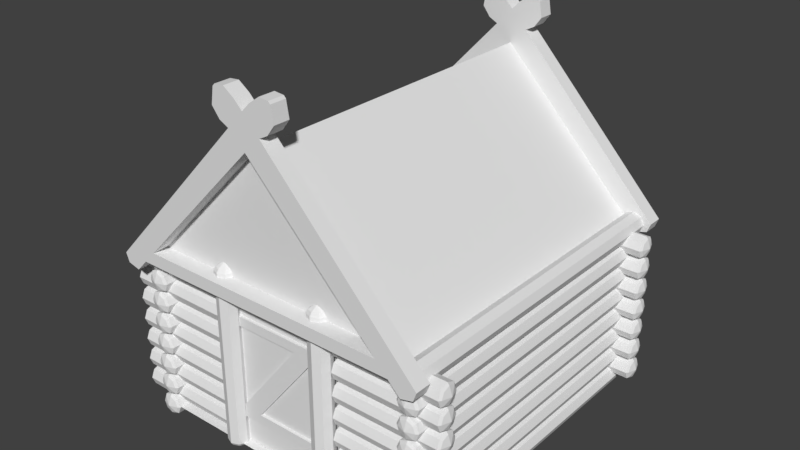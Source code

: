 # Source: casa_de_madeira.blend  (saved by Blender 2.79.0; exported with 4.5.12 LTS)
import bpy
from mathutils import Matrix  # noqa: F401  (used for matrix-valued properties, if any)

bpy.ops.wm.read_factory_settings(use_empty=True)
scene = bpy.context.scene
scene.name = 'Scene'

# ---- collections
col_collection_1 = bpy.data.collections.new('Collection 1'); scene.collection.children.link(col_collection_1)

# ---- materials (node trees are filled in below, after node groups)
mat_material_001 = bpy.data.materials.new('Material.001')
mat_material_001.alpha_threshold = 0.0
mat_material_001.use_transparent_shadow = False
mat_material_001.roughness = 0.5
mat_material = bpy.data.materials.new('Material')
mat_material.alpha_threshold = 0.0
mat_material.use_transparent_shadow = False
mat_material.roughness = 0.5

# ---- material node trees

# ---- world
world_world = bpy.data.worlds.new('World'); scene.world = world_world
world_world.color = (0.05088, 0.05088, 0.05088)
world_world.use_sun_shadow = False
world_world.sun_shadow_jitter_overblur = 0.0
world_world.cycles.sampling_method = 'MANUAL'

# ---- meshes
me_plane_002 = bpy.data.meshes.new('Plane.002')
me_plane_002.from_pydata([(-1.0, -1.0, 0.0), (1.0, -1.0, 0.0), (-1.0, 1.052, 0.0), (1.0, 1.052, 0.0)], [], [(0, 1, 3, 2)])
me_plane_002.use_remesh_preserve_volume = False
me_plane_002.use_remesh_preserve_attributes = False
me_plane_002.use_mirror_vertex_groups = False
me_plane_002.update()
me_cylinder_006 = bpy.data.meshes.new('Cylinder.006')
me_cylinder_006.from_pydata([(-0.8778, 7.621, 12.96), (-0.1707, 7.328, 12.96), (0.1222, 6.621, 12.96), (-0.1707, 5.914, 12.96), (-0.8778, 5.621, 12.96), (-1.585, 5.914, 12.96), (-1.878, 6.621, 12.96), (-1.585, 7.328, 12.96), (-0.3112, 7.187, 13.14), (-0.8778, 7.422, 13.14), (-0.07648, 6.621, 13.14), (-0.3112, 6.054, 13.14), (-0.8778, 5.82, 13.14), (-1.444, 6.054, 13.14), (-1.679, 6.621, 13.14), (-1.444, 7.187, 13.14), (-0.8778, 6.621, 13.43), (-0.8778, 7.621, -3.819), (-0.8778, 7.621, -20.01), (-0.1707, 7.328, -3.819), (-0.1707, 7.328, -20.01), (0.1222, 6.621, -3.819), (0.1222, 6.621, -20.01), (-0.1707, 5.914, -3.819), (-0.1707, 5.914, -20.01), (-0.8778, 5.621, -3.819), (-0.8778, 5.621, -20.01), (-1.585, 5.914, -3.819), (-1.585, 5.914, -20.01), (-1.878, 6.621, -3.819), (-1.878, 6.621, -20.01), (-1.585, 7.328, -3.819), (-1.585, 7.328, -20.01), (-0.3112, 7.187, -20.2), (-0.8778, 7.422, -20.2), (-0.07648, 6.621, -20.2), (-0.3112, 6.054, -20.2), (-0.8778, 5.82, -20.2), (-1.444, 6.054, -20.2), (-1.679, 6.621, -20.2), (-1.444, 7.187, -20.2), (-0.8778, 6.621, -20.49), (-0.8778, 33.47, 12.96), (-0.1707, 33.18, 12.96), (0.1222, 32.47, 12.96), (-0.1707, 31.77, 12.96), (-0.8778, 31.47, 12.96), (-1.585, 31.77, 12.96), (-1.878, 32.47, 12.96), (-1.585, 33.18, 12.96), (-0.3112, 33.04, 13.14), (-0.8778, 33.27, 13.14), (-0.07648, 32.47, 13.14), (-0.3112, 31.91, 13.14), (-0.8778, 31.67, 13.14), (-1.444, 31.91, 13.14), (-1.679, 32.47, 13.14), (-1.444, 33.04, 13.14), (-0.8778, 32.47, 13.43), (-0.8778, 33.47, -3.819), (-0.8778, 33.47, -20.01), (-0.1707, 33.18, -3.819), (-0.1707, 33.18, -20.01), (0.1222, 32.47, -3.819), (0.1222, 32.47, -20.01), (-0.1707, 31.77, -3.819), (-0.1707, 31.77, -20.01), (-0.8778, 31.47, -3.819), (-0.8778, 31.47, -20.01), (-1.585, 31.77, -3.819), (-1.585, 31.77, -20.01), (-1.878, 32.47, -3.819), (-1.878, 32.47, -20.01), (-1.585, 33.18, -3.819), (-1.585, 33.18, -20.01), (-0.3112, 33.04, -20.2), (-0.8778, 33.27, -20.2), (-0.07648, 32.47, -20.2), (-0.3112, 31.91, -20.2), (-0.8778, 31.67, -20.2), (-1.444, 31.91, -20.2), (-1.679, 32.47, -20.2), (-1.444, 33.04, -20.2), (-0.8778, 32.47, -20.49)], [], [(17, 0, 1, 19), (19, 1, 2, 21), (21, 2, 3, 23), (23, 3, 4, 25), (25, 4, 5, 27), (27, 5, 6, 29), (2, 1, 8, 10), (29, 6, 7, 31), (31, 7, 0, 17), (14, 13, 16), (5, 4, 12, 13), (0, 7, 15, 9), (1, 0, 9, 8), (3, 2, 10, 11), (6, 5, 13, 14), (4, 3, 11, 12), (7, 6, 14, 15), (12, 11, 16), (10, 8, 16), (15, 14, 16), (13, 12, 16), (11, 10, 16), (8, 9, 16), (9, 15, 16), (17, 19, 20, 18), (19, 21, 22, 20), (21, 23, 24, 22), (23, 25, 26, 24), (25, 27, 28, 26), (27, 29, 30, 28), (22, 35, 33, 20), (29, 31, 32, 30), (31, 17, 18, 32), (39, 41, 38), (28, 38, 37, 26), (18, 34, 40, 32), (20, 33, 34, 18), (24, 36, 35, 22), (30, 39, 38, 28), (26, 37, 36, 24), (32, 40, 39, 30), (37, 41, 36), (35, 41, 33), (40, 41, 39), (38, 41, 37), (36, 41, 35), (33, 41, 34), (34, 41, 40), (59, 42, 43, 61), (61, 43, 44, 63), (63, 44, 45, 65), (65, 45, 46, 67), (67, 46, 47, 69), (69, 47, 48, 71), (44, 43, 50, 52), (71, 48, 49, 73), (73, 49, 42, 59), (56, 55, 58), (47, 46, 54, 55), (42, 49, 57, 51), (43, 42, 51, 50), (45, 44, 52, 53), (48, 47, 55, 56), (46, 45, 53, 54), (49, 48, 56, 57), (54, 53, 58), (52, 50, 58), (57, 56, 58), (55, 54, 58), (53, 52, 58), (50, 51, 58), (51, 57, 58), (59, 61, 62, 60), (61, 63, 64, 62), (63, 65, 66, 64), (65, 67, 68, 66), (67, 69, 70, 68), (69, 71, 72, 70), (64, 77, 75, 62), (71, 73, 74, 72), (73, 59, 60, 74), (81, 83, 80), (70, 80, 79, 68), (60, 76, 82, 74), (62, 75, 76, 60), (66, 78, 77, 64), (72, 81, 80, 70), (68, 79, 78, 66), (74, 82, 81, 72), (79, 83, 78), (77, 83, 75), (82, 83, 81), (80, 83, 79), (78, 83, 77), (75, 83, 76), (76, 83, 82)])
_uv = me_cylinder_006.uv_layers.new(name='UVMap')
_uv.uv.foreach_set('vector', [0.5011, 0.4041, 0.01644, 0.4041, 0.01644, 0.382, 0.5011, 0.382, 0.5011, 0.382, 0.01644, 0.382, 0.01644, 0.3599, 0.5011, 0.3599, 0.5011, 0.3599, 0.01644, 0.3599, 0.01644, 0.3378, 0.5011, 0.3378, 0.5011, 0.3378, 0.01644, 0.3378, 0.01644, 0.3157, 0.5011, 0.3157, 0.5011, 0.3157, 0.01644, 0.3157, 0.01644, 0.2936, 0.5011, 0.2936, 0.5011, 0.4705, 0.01644, 0.4705, 0.01644, 0.4484, 0.5011, 0.4484, 0.5874, 0.9587, 0.5563, 0.9898, 0.5501, 0.9757, 0.5731, 0.9531, 0.5011, 0.4484, 0.01644, 0.4484, 0.01644, 0.4263, 0.5011, 0.4263, 0.5011, 0.4263, 0.01644, 0.4263, 0.01644, 0.4041, 0.5011, 0.4041, 0.4956, 0.9203, 0.5185, 0.8977, 0.5343, 0.9367, 0.5123, 0.8836, 0.5563, 0.8836, 0.5508, 0.8979, 0.5185, 0.8977, 0.5123, 0.9898, 0.4812, 0.9587, 0.4953, 0.9525, 0.5179, 0.9754, 0.5563, 0.9898, 0.5123, 0.9898, 0.5179, 0.9754, 0.5501, 0.9757, 0.5874, 0.9147, 0.5874, 0.9587, 0.5731, 0.9531, 0.5733, 0.9209, 0.4812, 0.9147, 0.5123, 0.8836, 0.5185, 0.8977, 0.4956, 0.9203, 0.5563, 0.8836, 0.5874, 0.9147, 0.5733, 0.9209, 0.5508, 0.8979, 0.4812, 0.9587, 0.4812, 0.9147, 0.4956, 0.9203, 0.4953, 0.9525, 0.5508, 0.8979, 0.5733, 0.9209, 0.5343, 0.9367, 0.5731, 0.9531, 0.5501, 0.9757, 0.5343, 0.9367, 0.4953, 0.9525, 0.4956, 0.9203, 0.5343, 0.9367, 0.5185, 0.8977, 0.5508, 0.8979, 0.5343, 0.9367, 0.5733, 0.9209, 0.5731, 0.9531, 0.5343, 0.9367, 0.5501, 0.9757, 0.5179, 0.9754, 0.5343, 0.9367, 0.5179, 0.9754, 0.4953, 0.9525, 0.5343, 0.9367, 0.5011, 0.4041, 0.5011, 0.382, 0.969, 0.382, 0.969, 0.4041, 0.5011, 0.382, 0.5011, 0.3599, 0.969, 0.3599, 0.969, 0.382, 0.5011, 0.3599, 0.5011, 0.3378, 0.969, 0.3378, 0.969, 0.3599, 0.5011, 0.3378, 0.5011, 0.3157, 0.969, 0.3157, 0.969, 0.3378, 0.5011, 0.3157, 0.5011, 0.2936, 0.969, 0.2936, 0.969, 0.3157, 0.5011, 0.4705, 0.5011, 0.4484, 0.969, 0.4484, 0.969, 0.4705, 0.3746, 0.9587, 0.389, 0.9531, 0.412, 0.9757, 0.4057, 0.9898, 0.5011, 0.4484, 0.5011, 0.4263, 0.969, 0.4263, 0.969, 0.4484, 0.5011, 0.4263, 0.5011, 0.4041, 0.969, 0.4041, 0.969, 0.4263, 0.4665, 0.9203, 0.4277, 0.9367, 0.4435, 0.8977, 0.4497, 0.8836, 0.4435, 0.8977, 0.4113, 0.8979, 0.4057, 0.8836, 0.4497, 0.9898, 0.4442, 0.9754, 0.4668, 0.9525, 0.4808, 0.9587, 0.4057, 0.9898, 0.412, 0.9757, 0.4442, 0.9754, 0.4497, 0.9898, 0.3746, 0.9147, 0.3887, 0.9209, 0.389, 0.9531, 0.3746, 0.9587, 0.4808, 0.9147, 0.4665, 0.9203, 0.4435, 0.8977, 0.4497, 0.8836, 0.4057, 0.8836, 0.4113, 0.8979, 0.3887, 0.9209, 0.3746, 0.9147, 0.4808, 0.9587, 0.4668, 0.9525, 0.4665, 0.9203, 0.4808, 0.9147, 0.4113, 0.8979, 0.4277, 0.9367, 0.3887, 0.9209, 0.389, 0.9531, 0.4277, 0.9367, 0.412, 0.9757, 0.4668, 0.9525, 0.4277, 0.9367, 0.4665, 0.9203, 0.4435, 0.8977, 0.4277, 0.9367, 0.4113, 0.8979, 0.3887, 0.9209, 0.4277, 0.9367, 0.389, 0.9531, 0.412, 0.9757, 0.4277, 0.9367, 0.4442, 0.9754, 0.4442, 0.9754, 0.4277, 0.9367, 0.4668, 0.9525, 0.5011, 0.5813, 0.01644, 0.5813, 0.01644, 0.5591, 0.5011, 0.5591, 0.5011, 0.5591, 0.01644, 0.5591, 0.01644, 0.537, 0.5011, 0.537, 0.5011, 0.537, 0.01644, 0.537, 0.01644, 0.5149, 0.5011, 0.5149, 0.5011, 0.5149, 0.01644, 0.5149, 0.01644, 0.4928, 0.5011, 0.4928, 0.5011, 0.4928, 0.01644, 0.4928, 0.01644, 0.4707, 0.5011, 0.4707, 0.5011, 0.6476, 0.01644, 0.6476, 0.01644, 0.6255, 0.5011, 0.6255, 0.6186, 0.9895, 0.5878, 0.9575, 0.6022, 0.9521, 0.6249, 0.9749, 0.5011, 0.6255, 0.01644, 0.6255, 0.01644, 0.6034, 0.5011, 0.6034, 0.5011, 0.6034, 0.01644, 0.6034, 0.01644, 0.5813, 0.5011, 0.5813, 0.6578, 0.8979, 0.6804, 0.9208, 0.6413, 0.9365, 0.6944, 0.9146, 0.6945, 0.9586, 0.6801, 0.953, 0.6804, 0.9208, 0.5887, 0.914, 0.6196, 0.8836, 0.6256, 0.8976, 0.6024, 0.9199, 0.5878, 0.9575, 0.5887, 0.914, 0.6024, 0.9199, 0.6022, 0.9521, 0.6632, 0.9899, 0.6186, 0.9895, 0.6249, 0.9749, 0.6571, 0.9757, 0.6633, 0.8836, 0.6944, 0.9146, 0.6804, 0.9208, 0.6578, 0.8979, 0.6945, 0.9586, 0.6632, 0.9899, 0.6571, 0.9757, 0.6801, 0.953, 0.6196, 0.8836, 0.6633, 0.8836, 0.6578, 0.8979, 0.6256, 0.8976, 0.6801, 0.953, 0.6571, 0.9757, 0.6413, 0.9365, 0.6249, 0.9749, 0.6022, 0.9521, 0.6413, 0.9365, 0.6256, 0.8976, 0.6578, 0.8979, 0.6413, 0.9365, 0.6804, 0.9208, 0.6801, 0.953, 0.6413, 0.9365, 0.6571, 0.9757, 0.6249, 0.9749, 0.6413, 0.9365, 0.6022, 0.9521, 0.6024, 0.9199, 0.6413, 0.9365, 0.6024, 0.9199, 0.6256, 0.8976, 0.6413, 0.9365, 0.5011, 0.5813, 0.5011, 0.5591, 0.969, 0.5591, 0.969, 0.5813, 0.5011, 0.5591, 0.5011, 0.537, 0.969, 0.537, 0.969, 0.5591, 0.5011, 0.537, 0.5011, 0.5149, 0.969, 0.5149, 0.969, 0.537, 0.5011, 0.5149, 0.5011, 0.4928, 0.969, 0.4928, 0.969, 0.5149, 0.5011, 0.4928, 0.5011, 0.4707, 0.969, 0.4707, 0.969, 0.4928, 0.5011, 0.6476, 0.5011, 0.6255, 0.969, 0.6255, 0.969, 0.6476, 0.7265, 0.9902, 0.7325, 0.9755, 0.7646, 0.9757, 0.7709, 0.9897, 0.5011, 0.6255, 0.5011, 0.6034, 0.969, 0.6034, 0.969, 0.6255, 0.5011, 0.6034, 0.5011, 0.5813, 0.969, 0.5813, 0.969, 0.6034, 0.7644, 0.8981, 0.7484, 0.9368, 0.7323, 0.898, 0.7268, 0.8836, 0.7323, 0.898, 0.7094, 0.9207, 0.6953, 0.9144, 0.8014, 0.9586, 0.7875, 0.953, 0.7872, 0.9208, 0.8014, 0.9153, 0.7709, 0.9897, 0.7646, 0.9757, 0.7875, 0.953, 0.8014, 0.9586, 0.6949, 0.9586, 0.7094, 0.953, 0.7325, 0.9755, 0.7265, 0.9902, 0.7707, 0.8841, 0.7644, 0.8981, 0.7323, 0.898, 0.7268, 0.8836, 0.6953, 0.9144, 0.7094, 0.9207, 0.7094, 0.953, 0.6949, 0.9586, 0.8014, 0.9153, 0.7872, 0.9208, 0.7644, 0.8981, 0.7707, 0.8841, 0.7094, 0.9207, 0.7484, 0.9368, 0.7094, 0.953, 0.7325, 0.9755, 0.7484, 0.9368, 0.7646, 0.9757, 0.7872, 0.9208, 0.7484, 0.9368, 0.7644, 0.8981, 0.7323, 0.898, 0.7484, 0.9368, 0.7094, 0.9207, 0.7094, 0.953, 0.7484, 0.9368, 0.7325, 0.9755, 0.7646, 0.9757, 0.7484, 0.9368, 0.7875, 0.953, 0.7875, 0.953, 0.7484, 0.9368, 0.7872, 0.9208])
me_cylinder_006.materials.append(mat_material_001)
me_cylinder_006.use_remesh_preserve_volume = False
me_cylinder_006.use_remesh_preserve_attributes = False
me_cylinder_006.use_mirror_vertex_groups = False
me_cylinder_006.update()
me_cylinder_005 = bpy.data.meshes.new('Cylinder.005')
me_cylinder_005.from_pydata([(-1.004e-07, 8.486, 5.218), (0.7071, 8.193, 5.218), (1.0, 7.486, 5.218), (0.7071, 6.779, 5.218), (-1.879e-07, 6.486, 5.218), (-0.7071, 6.779, 5.218), (-1.0, 7.486, 5.218), (-0.7071, 8.193, 5.218), (0.5666, 8.052, 5.401), (-1.081e-07, 8.287, 5.401), (0.8013, 7.486, 5.401), (0.5666, 6.919, 5.401), (-1.782e-07, 6.684, 5.401), (-0.5666, 6.919, 5.401), (-0.8013, 7.486, 5.401), (-0.5666, 8.052, 5.401), (-1.501e-07, 7.486, 5.695), (3.655e-07, 8.486, -11.56), (8.081e-07, 8.486, -27.75), (0.7071, 8.193, -11.56), (0.7071, 8.193, -27.75), (1.0, 7.486, -11.56), (1.0, 7.486, -27.75), (0.7071, 6.779, -11.56), (0.7071, 6.779, -27.75), (2.78e-07, 6.486, -11.56), (7.206e-07, 6.486, -27.75), (-0.7071, 6.779, -11.56), (-0.7071, 6.779, -27.75), (-1.0, 7.486, -11.56), (-1.0, 7.486, -27.75), (-0.7071, 8.193, -11.56), (-0.7071, 8.193, -27.75), (0.5666, 8.052, -27.93), (8.004e-07, 8.287, -27.93), (0.8013, 7.486, -27.93), (0.5666, 6.919, -27.93), (7.303e-07, 6.684, -27.93), (-0.5666, 6.919, -27.93), (-0.8013, 7.486, -27.93), (-0.5666, 8.052, -27.93), (7.733e-07, 7.486, -28.23)], [], [(17, 0, 1, 19), (19, 1, 2, 21), (21, 2, 3, 23), (23, 3, 4, 25), (25, 4, 5, 27), (27, 5, 6, 29), (2, 1, 8, 10), (29, 6, 7, 31), (31, 7, 0, 17), (14, 13, 16), (5, 4, 12, 13), (0, 7, 15, 9), (1, 0, 9, 8), (3, 2, 10, 11), (6, 5, 13, 14), (4, 3, 11, 12), (7, 6, 14, 15), (12, 11, 16), (10, 8, 16), (15, 14, 16), (13, 12, 16), (11, 10, 16), (8, 9, 16), (9, 15, 16), (17, 19, 20, 18), (19, 21, 22, 20), (21, 23, 24, 22), (23, 25, 26, 24), (25, 27, 28, 26), (27, 29, 30, 28), (22, 35, 33, 20), (29, 31, 32, 30), (31, 17, 18, 32), (39, 41, 38), (28, 38, 37, 26), (18, 34, 40, 32), (20, 33, 34, 18), (24, 36, 35, 22), (30, 39, 38, 28), (26, 37, 36, 24), (32, 40, 39, 30), (37, 41, 36), (35, 41, 33), (40, 41, 39), (38, 41, 37), (36, 41, 35), (33, 41, 34), (34, 41, 40)])
_uv = me_cylinder_005.uv_layers.new(name='UVMap')
_uv.uv.foreach_set('vector', [0.1625, 0.4912, 0.1625, 0.9999, 0.1393, 0.9999, 0.1393, 0.4912, 0.1393, 0.4912, 0.1393, 0.9999, 0.1161, 0.9999, 0.1161, 0.4912, 0.1161, 0.4912, 0.1161, 0.9999, 0.09291, 0.9999, 0.09291, 0.4912, 0.09291, 0.4912, 0.09291, 0.9999, 0.0697, 0.9999, 0.0697, 0.4912, 0.0697, 0.4912, 0.0697, 0.9999, 0.04649, 0.9999, 0.04648, 0.4912, 0.04648, 0.4912, 0.04649, 0.9999, 0.02327, 0.9999, 0.02327, 0.4912, 0.2472, 0.04339, 0.2292, 0.06134, 0.2256, 0.05321, 0.2389, 0.04017, 0.02327, 0.4912, 0.02327, 0.9999, 6.081e-05, 0.9999, 5.984e-05, 0.4912, 0.1858, 0.4912, 0.1858, 0.9999, 0.1625, 0.9999, 0.1625, 0.4912, 0.1941, 0.02122, 0.2074, 0.008184, 0.2165, 0.0307, 0.2038, 5.535e-05, 0.2292, 5.535e-05, 0.226, 0.008333, 0.2074, 0.008184, 0.2038, 0.06134, 0.1859, 0.04339, 0.194, 0.03981, 0.207, 0.05306, 0.2292, 0.06134, 0.2038, 0.06134, 0.207, 0.05306, 0.2256, 0.05321, 0.2472, 0.01801, 0.2472, 0.04339, 0.2389, 0.04017, 0.239, 0.02158, 0.1859, 0.01801, 0.2038, 5.535e-05, 0.2074, 0.008184, 0.1941, 0.02122, 0.2292, 5.535e-05, 0.2472, 0.01801, 0.239, 0.02158, 0.226, 0.008333, 0.1859, 0.04339, 0.1859, 0.01801, 0.1941, 0.02122, 0.194, 0.03981, 0.226, 0.008333, 0.239, 0.02158, 0.2165, 0.0307, 0.2389, 0.04017, 0.2256, 0.05321, 0.2165, 0.0307, 0.194, 0.03981, 0.1941, 0.02122, 0.2165, 0.0307, 0.2074, 0.008184, 0.226, 0.008333, 0.2165, 0.0307, 0.239, 0.02158, 0.2389, 0.04017, 0.2165, 0.0307, 0.2256, 0.05321, 0.207, 0.05306, 0.2165, 0.0307, 0.207, 0.05306, 0.194, 0.03981, 0.2165, 0.0307, 0.1625, 0.4912, 0.1393, 0.4912, 0.1393, 5.535e-05, 0.1625, 5.541e-05, 0.1393, 0.4912, 0.1161, 0.4912, 0.1161, 5.541e-05, 0.1393, 5.535e-05, 0.1161, 0.4912, 0.09291, 0.4912, 0.09291, 5.541e-05, 0.1161, 5.541e-05, 0.09291, 0.4912, 0.0697, 0.4912, 0.06969, 5.552e-05, 0.09291, 5.541e-05, 0.0697, 0.4912, 0.04648, 0.4912, 0.04648, 5.564e-05, 0.06969, 5.552e-05, 0.04648, 0.4912, 0.02327, 0.4912, 0.02327, 5.581e-05, 0.04648, 5.564e-05, 0.2472, 0.1048, 0.239, 0.1012, 0.2389, 0.08262, 0.2472, 0.0794, 0.02327, 0.4912, 5.984e-05, 0.4912, 5.535e-05, 5.599e-05, 0.02327, 5.581e-05, 0.1858, 0.4912, 0.1625, 0.4912, 0.1625, 5.541e-05, 0.1858, 5.541e-05, 0.194, 0.08298, 0.2165, 0.0921, 0.1941, 0.1016, 0.1859, 0.1048, 0.1941, 0.1016, 0.2074, 0.1146, 0.2038, 0.1227, 0.2292, 0.06145, 0.2256, 0.06958, 0.207, 0.06973, 0.2038, 0.06145, 0.2472, 0.0794, 0.2389, 0.08262, 0.2256, 0.06958, 0.2292, 0.06145, 0.2292, 0.1227, 0.226, 0.1145, 0.239, 0.1012, 0.2472, 0.1048, 0.1859, 0.0794, 0.194, 0.08298, 0.1941, 0.1016, 0.1859, 0.1048, 0.2038, 0.1227, 0.2074, 0.1146, 0.226, 0.1145, 0.2292, 0.1227, 0.2038, 0.06145, 0.207, 0.06973, 0.194, 0.08298, 0.1859, 0.0794, 0.2074, 0.1146, 0.2165, 0.0921, 0.226, 0.1145, 0.239, 0.1012, 0.2165, 0.0921, 0.2389, 0.08262, 0.207, 0.06973, 0.2165, 0.0921, 0.194, 0.08298, 0.1941, 0.1016, 0.2165, 0.0921, 0.2074, 0.1146, 0.226, 0.1145, 0.2165, 0.0921, 0.239, 0.1012, 0.2389, 0.08262, 0.2165, 0.0921, 0.2256, 0.06958, 0.2256, 0.06958, 0.2165, 0.0921, 0.207, 0.06973])
me_cylinder_005.use_remesh_preserve_volume = False
me_cylinder_005.use_remesh_preserve_attributes = False
me_cylinder_005.use_mirror_vertex_groups = False
me_cylinder_005.update()
me_cylinder_003 = bpy.data.meshes.new('Cylinder.003')
me_cylinder_003.from_pydata([(-1.004e-07, 1.0, 5.218), (0.7071, 0.7071, 5.218), (1.0, 0.0, 5.218), (0.7071, -0.7071, 5.218), (-1.879e-07, -1.0, 5.218), (-0.7071, -0.7071, 5.218), (-1.0, 0.0, 5.218), (-0.7071, 0.7071, 5.218), (0.5666, 0.5666, 5.401), (-1.081e-07, 0.8013, 5.401), (0.8013, 0.0, 5.401), (0.5666, -0.5666, 5.401), (-1.782e-07, -0.8013, 5.401), (-0.5666, -0.5666, 5.401), (-0.8013, 0.0, 5.401), (-0.5666, 0.5666, 5.401), (-1.501e-07, 0.0, 5.695), (-1.004e-07, 1.0, 0.0), (-1.004e-07, 1.0, -5.218), (0.7071, 0.7071, 0.0), (0.7071, 0.7071, -5.218), (1.0, 0.0, 0.0), (1.0, 0.0, -5.218), (0.7071, -0.7071, 0.0), (0.7071, -0.7071, -5.218), (-1.879e-07, -1.0, 0.0), (-1.879e-07, -1.0, -5.218), (-0.7071, -0.7071, 0.0), (-0.7071, -0.7071, -5.218), (-1.0, 0.0, 0.0), (-1.0, 0.0, -5.218), (-0.7071, 0.7071, 0.0), (-0.7071, 0.7071, -5.218), (0.5666, 0.5666, -5.401), (-1.081e-07, 0.8013, -5.401), (0.8013, 0.0, -5.401), (0.5666, -0.5666, -5.401), (-1.782e-07, -0.8013, -5.401), (-0.5666, -0.5666, -5.401), (-0.8013, 0.0, -5.401), (-0.5666, 0.5666, -5.401), (-1.501e-07, 0.0, -5.695), (8.379e-07, 1.0, -18.05), (0.7071, 0.7071, -18.05), (1.0, 0.0, -18.05), (0.7071, -0.7071, -18.05), (7.504e-07, -1.0, -18.05), (-0.7071, -0.7071, -18.05), (-1.0, 0.0, -18.05), (-0.7071, 0.7071, -18.05), (0.5666, 0.5666, -17.87), (8.302e-07, 0.8013, -17.87), (0.8013, 0.0, -17.87), (0.5666, -0.5666, -17.87), (7.601e-07, -0.8013, -17.87), (-0.5666, -0.5666, -17.87), (-0.8013, 0.0, -17.87), (-0.5666, 0.5666, -17.87), (7.882e-07, 0.0, -17.58), (8.379e-07, 1.0, -23.27), (8.379e-07, 1.0, -28.49), (0.7071, 0.7071, -23.27), (0.7071, 0.7071, -28.49), (1.0, 0.0, -23.27), (1.0, 0.0, -28.49), (0.7071, -0.7071, -23.27), (0.7071, -0.7071, -28.49), (7.504e-07, -1.0, -23.27), (7.504e-07, -1.0, -28.49), (-0.7071, -0.7071, -23.27), (-0.7071, -0.7071, -28.49), (-1.0, 0.0, -23.27), (-1.0, 0.0, -28.49), (-0.7071, 0.7071, -23.27), (-0.7071, 0.7071, -28.49), (0.5666, 0.5666, -28.67), (8.302e-07, 0.8013, -28.67), (0.8013, 0.0, -28.67), (0.5666, -0.5666, -28.67), (7.601e-07, -0.8013, -28.67), (-0.5666, -0.5666, -28.67), (-0.8013, 0.0, -28.67), (-0.5666, 0.5666, -28.67), (7.882e-07, 0.0, -28.97)], [], [(17, 0, 1, 19), (19, 1, 2, 21), (21, 2, 3, 23), (23, 3, 4, 25), (25, 4, 5, 27), (27, 5, 6, 29), (2, 1, 8, 10), (29, 6, 7, 31), (31, 7, 0, 17), (14, 13, 16), (5, 4, 12, 13), (0, 7, 15, 9), (1, 0, 9, 8), (3, 2, 10, 11), (6, 5, 13, 14), (4, 3, 11, 12), (7, 6, 14, 15), (12, 11, 16), (10, 8, 16), (15, 14, 16), (13, 12, 16), (11, 10, 16), (8, 9, 16), (9, 15, 16), (17, 19, 20, 18), (19, 21, 22, 20), (21, 23, 24, 22), (23, 25, 26, 24), (25, 27, 28, 26), (27, 29, 30, 28), (22, 35, 33, 20), (29, 31, 32, 30), (31, 17, 18, 32), (39, 41, 38), (28, 38, 37, 26), (18, 34, 40, 32), (20, 33, 34, 18), (24, 36, 35, 22), (30, 39, 38, 28), (26, 37, 36, 24), (32, 40, 39, 30), (37, 41, 36), (35, 41, 33), (40, 41, 39), (38, 41, 37), (36, 41, 35), (33, 41, 34), (34, 41, 40), (59, 42, 43, 61), (61, 43, 44, 63), (63, 44, 45, 65), (65, 45, 46, 67), (67, 46, 47, 69), (69, 47, 48, 71), (44, 43, 50, 52), (71, 48, 49, 73), (73, 49, 42, 59), (56, 55, 58), (47, 46, 54, 55), (42, 49, 57, 51), (43, 42, 51, 50), (45, 44, 52, 53), (48, 47, 55, 56), (46, 45, 53, 54), (49, 48, 56, 57), (54, 53, 58), (52, 50, 58), (57, 56, 58), (55, 54, 58), (53, 52, 58), (50, 51, 58), (51, 57, 58), (59, 61, 62, 60), (61, 63, 64, 62), (63, 65, 66, 64), (65, 67, 68, 66), (67, 69, 70, 68), (69, 71, 72, 70), (64, 77, 75, 62), (71, 73, 74, 72), (73, 59, 60, 74), (81, 83, 80), (70, 80, 79, 68), (60, 76, 82, 74), (62, 75, 76, 60), (66, 78, 77, 64), (72, 81, 80, 70), (68, 79, 78, 66), (74, 82, 81, 72), (79, 83, 78), (77, 83, 75), (82, 83, 81), (80, 83, 79), (78, 83, 77), (75, 83, 76), (76, 83, 82)])
_uv = me_cylinder_003.uv_layers.new(name='UVMap')
_uv.uv.foreach_set('vector', [0.3072, 0.4188, 0.3072, 0.8373, 0.2458, 0.8373, 0.2458, 0.4188, 0.2458, 0.4188, 0.2458, 0.8373, 0.1844, 0.8373, 0.1844, 0.4188, 0.1844, 0.4188, 0.1844, 0.8373, 0.123, 0.8373, 0.123, 0.4188, 0.123, 0.4188, 0.123, 0.8373, 0.06159, 0.8373, 0.06159, 0.4188, 0.06159, 0.4188, 0.06159, 0.8373, 0.0001966, 0.8373, 0.0001949, 0.4188, 0.4914, 0.4188, 0.4914, 0.8373, 0.43, 0.8373, 0.43, 0.4188, 0.6538, 0.9523, 0.6064, 0.9998, 0.5969, 0.9783, 0.6319, 0.9438, 0.43, 0.4188, 0.43, 0.8373, 0.3686, 0.8373, 0.3686, 0.4188, 0.3686, 0.4188, 0.3686, 0.8373, 0.3072, 0.8373, 0.3072, 0.4188, 0.5136, 0.8937, 0.5487, 0.8592, 0.5728, 0.9188, 0.5392, 0.8377, 0.6064, 0.8377, 0.5979, 0.8596, 0.5487, 0.8592, 0.5392, 0.9998, 0.4917, 0.9523, 0.5132, 0.9429, 0.5477, 0.9779, 0.6064, 0.9998, 0.5392, 0.9998, 0.5477, 0.9779, 0.5969, 0.9783, 0.6538, 0.8852, 0.6538, 0.9523, 0.6319, 0.9438, 0.6323, 0.8947, 0.4917, 0.8852, 0.5392, 0.8377, 0.5487, 0.8592, 0.5136, 0.8937, 0.6064, 0.8377, 0.6538, 0.8852, 0.6323, 0.8947, 0.5979, 0.8596, 0.4917, 0.9523, 0.4917, 0.8852, 0.5136, 0.8937, 0.5132, 0.9429, 0.5979, 0.8596, 0.6323, 0.8947, 0.5728, 0.9188, 0.6319, 0.9438, 0.5969, 0.9783, 0.5728, 0.9188, 0.5132, 0.9429, 0.5136, 0.8937, 0.5728, 0.9188, 0.5487, 0.8592, 0.5979, 0.8596, 0.5728, 0.9188, 0.6323, 0.8947, 0.6319, 0.9438, 0.5728, 0.9188, 0.5969, 0.9783, 0.5477, 0.9779, 0.5728, 0.9188, 0.5477, 0.9779, 0.5132, 0.9429, 0.5728, 0.9188, 0.3072, 0.4188, 0.2458, 0.4188, 0.2458, 0.0001933, 0.3072, 0.0001932, 0.2458, 0.4188, 0.1844, 0.4188, 0.1844, 0.0001935, 0.2458, 0.0001933, 0.1844, 0.4188, 0.123, 0.4188, 0.123, 0.0001936, 0.1844, 0.0001935, 0.123, 0.4188, 0.06159, 0.4188, 0.06159, 0.0001939, 0.123, 0.0001936, 0.06159, 0.4188, 0.0001949, 0.4188, 0.0001931, 0.0001941, 0.06159, 0.0001939, 0.4914, 0.4188, 0.43, 0.4188, 0.43, 0.0001931, 0.4914, 0.0001931, 0.4873, 0.9523, 0.4658, 0.9429, 0.4654, 0.8937, 0.4873, 0.8852, 0.43, 0.4188, 0.3686, 0.4188, 0.3686, 0.0001931, 0.43, 0.0001931, 0.3686, 0.4188, 0.3072, 0.4188, 0.3072, 0.0001932, 0.3686, 0.0001931, 0.3467, 0.8946, 0.4062, 0.9188, 0.3471, 0.9438, 0.3252, 0.9523, 0.3471, 0.9438, 0.3821, 0.9783, 0.3726, 0.9998, 0.4398, 0.8377, 0.4303, 0.8592, 0.3812, 0.8596, 0.3726, 0.8377, 0.4873, 0.8852, 0.4654, 0.8937, 0.4303, 0.8592, 0.4398, 0.8377, 0.4398, 0.9998, 0.4313, 0.9779, 0.4658, 0.9429, 0.4873, 0.9523, 0.3252, 0.8852, 0.3467, 0.8946, 0.3471, 0.9438, 0.3252, 0.9523, 0.3726, 0.9998, 0.3821, 0.9783, 0.4313, 0.9779, 0.4398, 0.9998, 0.3726, 0.8377, 0.3812, 0.8596, 0.3467, 0.8946, 0.3252, 0.8852, 0.3821, 0.9783, 0.4062, 0.9188, 0.4313, 0.9779, 0.4658, 0.9429, 0.4062, 0.9188, 0.4654, 0.8937, 0.3812, 0.8596, 0.4062, 0.9188, 0.3467, 0.8946, 0.3471, 0.9438, 0.4062, 0.9188, 0.3821, 0.9783, 0.4313, 0.9779, 0.4062, 0.9188, 0.4658, 0.9429, 0.4654, 0.8937, 0.4062, 0.9188, 0.4303, 0.8592, 0.4303, 0.8592, 0.4062, 0.9188, 0.3812, 0.8596, 0.7987, 0.4188, 0.7987, 0.8373, 0.7373, 0.8373, 0.7373, 0.4188, 0.7373, 0.4188, 0.7373, 0.8373, 0.6759, 0.8373, 0.6759, 0.4188, 0.6759, 0.4188, 0.6759, 0.8373, 0.6145, 0.8373, 0.6145, 0.4188, 0.6145, 0.4188, 0.6145, 0.8373, 0.5531, 0.8373, 0.5531, 0.4188, 0.5531, 0.4188, 0.5531, 0.8373, 0.4917, 0.8373, 0.4917, 0.4188, 0.9829, 0.4188, 0.9829, 0.8373, 0.9215, 0.8373, 0.9215, 0.4188, 0.1623, 0.9523, 0.1148, 0.9998, 0.1053, 0.9783, 0.1404, 0.9438, 0.9215, 0.4188, 0.9215, 0.8373, 0.8601, 0.8373, 0.8601, 0.4188, 0.8601, 0.4188, 0.8601, 0.8373, 0.7987, 0.8373, 0.7987, 0.4188, 0.02209, 0.8937, 0.05714, 0.8592, 0.08124, 0.9188, 0.04767, 0.8377, 0.1148, 0.8377, 0.1063, 0.8596, 0.05714, 0.8592, 0.04767, 0.9998, 0.0001931, 0.9523, 0.02169, 0.9429, 0.05618, 0.9779, 0.1148, 0.9998, 0.04767, 0.9998, 0.05618, 0.9779, 0.1053, 0.9783, 0.1623, 0.8852, 0.1623, 0.9523, 0.1404, 0.9438, 0.1408, 0.8946, 0.0001932, 0.8852, 0.04767, 0.8377, 0.05714, 0.8592, 0.02209, 0.8937, 0.1148, 0.8377, 0.1623, 0.8852, 0.1408, 0.8946, 0.1063, 0.8596, 0.0001931, 0.9523, 0.0001932, 0.8852, 0.02209, 0.8937, 0.02169, 0.9429, 0.1063, 0.8596, 0.1408, 0.8946, 0.08124, 0.9188, 0.1404, 0.9438, 0.1053, 0.9783, 0.08124, 0.9188, 0.02169, 0.9429, 0.02209, 0.8937, 0.08124, 0.9188, 0.05714, 0.8592, 0.1063, 0.8596, 0.08124, 0.9188, 0.1408, 0.8946, 0.1404, 0.9438, 0.08124, 0.9188, 0.1053, 0.9783, 0.05618, 0.9779, 0.08124, 0.9188, 0.05618, 0.9779, 0.02169, 0.9429, 0.08124, 0.9188, 0.7987, 0.4188, 0.7373, 0.4188, 0.7373, 0.0001935, 0.7987, 0.0001935, 0.7373, 0.4188, 0.6759, 0.4188, 0.6759, 0.0001935, 0.7373, 0.0001935, 0.6759, 0.4188, 0.6145, 0.4188, 0.6145, 0.0001935, 0.6759, 0.0001935, 0.6145, 0.4188, 0.5531, 0.4188, 0.5531, 0.0001934, 0.6145, 0.0001935, 0.5531, 0.4188, 0.4917, 0.4188, 0.4917, 0.0001931, 0.5531, 0.0001934, 0.9829, 0.4188, 0.9215, 0.4188, 0.9215, 0.0001934, 0.9829, 0.0001932, 0.3248, 0.8852, 0.3029, 0.8937, 0.2678, 0.8592, 0.2773, 0.8377, 0.9215, 0.4188, 0.8601, 0.4188, 0.8601, 0.0001934, 0.9215, 0.0001934, 0.8601, 0.4188, 0.7987, 0.4188, 0.7987, 0.0001935, 0.8601, 0.0001934, 0.1846, 0.9438, 0.2437, 0.9188, 0.2196, 0.9783, 0.2102, 0.9998, 0.2196, 0.9783, 0.2688, 0.9779, 0.2773, 0.9998, 0.2102, 0.8377, 0.2187, 0.8596, 0.1842, 0.8946, 0.1627, 0.8852, 0.2773, 0.8377, 0.2678, 0.8592, 0.2187, 0.8596, 0.2102, 0.8377, 0.3248, 0.9523, 0.3033, 0.9429, 0.3029, 0.8937, 0.3248, 0.8852, 0.1627, 0.9523, 0.1846, 0.9438, 0.2196, 0.9783, 0.2102, 0.9998, 0.2773, 0.9998, 0.2688, 0.9779, 0.3033, 0.9429, 0.3248, 0.9523, 0.1627, 0.8852, 0.1842, 0.8946, 0.1846, 0.9438, 0.1627, 0.9523, 0.2688, 0.9779, 0.2437, 0.9188, 0.3033, 0.9429, 0.3029, 0.8937, 0.2437, 0.9188, 0.2678, 0.8592, 0.1842, 0.8946, 0.2437, 0.9188, 0.1846, 0.9438, 0.2196, 0.9783, 0.2437, 0.9188, 0.2688, 0.9779, 0.3033, 0.9429, 0.2437, 0.9188, 0.3029, 0.8937, 0.2678, 0.8592, 0.2437, 0.9188, 0.2187, 0.8596, 0.2187, 0.8596, 0.2437, 0.9188, 0.1842, 0.8946])
me_cylinder_003.materials.append(mat_material)
me_cylinder_003.use_remesh_preserve_volume = False
me_cylinder_003.use_remesh_preserve_attributes = False
me_cylinder_003.use_mirror_vertex_groups = False
me_cylinder_003.use_paint_bone_selection = False
me_cylinder_003.use_paint_mask = True
me_cylinder_003.update()
me_plane_001 = bpy.data.meshes.new('Plane.001')
me_plane_001.from_pydata([(0.0, 1.826, -3.945), (3.595, -1.853, -3.945), (0.0, 2.615, -3.945), (3.886, -1.78, -3.945), (0.1972, 2.813, -3.945), (0.6095, 2.308, -3.945), (0.4494, 2.991, -3.945), (0.7886, 2.544, -3.945), (0.396, 2.198, -3.945), (0.677, 2.97, -3.945), (0.7263, 2.918, -3.945), (3.314, -1.565, -3.945), (3.022, -1.266, -3.945), (0.0, -1.565, -3.945), (0.0, 2.221, -3.945), (3.679, -1.264, -3.945), (3.966, -1.567, -3.945), (2.384e-07, 2.221, -4.324), (2.384e-07, 1.826, -4.324), (3.314, -1.565, -4.324), (3.595, -1.853, -4.324), (3.886, -1.78, -4.324), (0.396, 2.198, -4.324), (2.384e-07, 2.615, -4.324), (0.6095, 2.308, -4.324), (0.1972, 2.813, -4.324), (3.679, -1.264, -4.324), (0.7886, 2.544, -4.324), (0.4494, 2.991, -4.324), (0.7263, 2.918, -4.324), (0.677, 2.97, -4.324), (3.022, -1.266, -4.324), (2.384e-07, -1.266, -4.324), (2.384e-07, -1.565, -4.324), (3.966, -1.567, -4.324), (3.022, -1.266, 0.0), (3.314, -1.565, 0.0), (0.0, 1.826, 0.0), (0.0, -1.565, 0.0), (0.0, 1.826, -3.948), (3.022, -1.266, -3.948), (0.0, -1.266, -3.948), (0.0, 0.2797, -3.948)], [], [(11, 1, 3, 16), (2, 8, 5, 4), (4, 5, 7, 6), (6, 7, 10, 9), (12, 0, 37, 35), (23, 25, 24, 22), (25, 28, 27, 24), (28, 30, 29, 27), (19, 33, 32, 31), (31, 32, 41, 40), (6, 28, 25, 4), (16, 34, 26, 15), (11, 19, 20, 1), (5, 24, 27, 7), (3, 21, 34, 16), (1, 20, 21, 3), (8, 22, 24, 5), (12, 15, 26, 31), (13, 33, 19, 11), (10, 29, 30, 9), (11, 16, 34, 19), (7, 27, 29, 10), (4, 25, 23, 2), (9, 30, 28, 6), (15, 26, 22, 8), (19, 34, 21, 20), (31, 26, 34, 19), (31, 18, 22, 26), (23, 22, 18, 17), (11, 16, 15, 12), (15, 8, 0, 12), (14, 0, 8, 2), (13, 11, 36, 38), (11, 12, 35, 36), (41, 42, 39, 40), (18, 31, 40, 39)])
_uv = me_plane_001.uv_layers.new(name='UVMap')
_uv.uv.foreach_set('vector', [0.5613, 0.7262, 0.5926, 0.6943, 0.6249, 0.7025, 0.6338, 0.7262, 0.5495, 0.4395, 0.5436, 0.551, 0.5131, 0.516, 0.5171, 0.4815, 0.5171, 0.4815, 0.5131, 0.516, 0.5055, 0.5024, 0.5054, 0.4942, 0.5054, 0.4942, 0.5055, 0.5024, 0.5038, 0.4971, 0.5037, 0.4964, 0.4153, 0.0002484, 0.8962, 0.0002484, 0.8962, 0.439, 0.4153, 0.439, 0.4631, 0.4446, 0.4908, 0.4799, 0.4886, 0.5137, 0.4469, 0.5561, 0.4908, 0.4799, 0.4997, 0.4931, 0.4978, 0.5011, 0.4886, 0.5137, 0.4997, 0.4931, 0.5008, 0.4957, 0.5006, 0.4964, 0.4978, 0.5011, 0.7103, 0.6936, 0.3417, 0.6933, 0.3418, 0.6601, 0.6779, 0.6604, 0.3364, 0.8208, 0.0002485, 0.8208, 0.0002484, 0.779, 0.3364, 0.779, 0.5054, 0.4942, 0.4997, 0.4931, 0.4908, 0.4799, 0.5171, 0.4815, 0.6343, 0.7365, 0.6343, 0.6943, 0.6807, 0.6943, 0.6807, 0.7365, 0.3417, 0.7365, 0.3417, 0.6943, 0.3865, 0.6943, 0.3865, 0.7365, 0.5131, 0.516, 0.4886, 0.5137, 0.4978, 0.5011, 0.5055, 0.5024, 0.4197, 0.7365, 0.4197, 0.6943, 0.4451, 0.6943, 0.4451, 0.7365, 0.3865, 0.7365, 0.3865, 0.6943, 0.4197, 0.6943, 0.4197, 0.7365, 0.5436, 0.551, 0.4469, 0.5561, 0.4886, 0.5137, 0.5131, 0.516, 0.7024, 0.5125, 0.7024, 0.4395, 0.7446, 0.4395, 0.7446, 0.5125, 0.3417, 0.6596, 0.3417, 0.6174, 0.7103, 0.6174, 0.7103, 0.6596, 0.5038, 0.4971, 0.5006, 0.4964, 0.5008, 0.4957, 0.5037, 0.4964, 0.4456, 0.7669, 0.4456, 0.6943, 0.4878, 0.6943, 0.4878, 0.7669, 0.5055, 0.5024, 0.4978, 0.5011, 0.5006, 0.4964, 0.5038, 0.4971, 0.5171, 0.4815, 0.4908, 0.4799, 0.4631, 0.4446, 0.5495, 0.4395, 0.5037, 0.4964, 0.5008, 0.4957, 0.4997, 0.4931, 0.5054, 0.4942, 0.9998, 0.5308, 0.9576, 0.5308, 0.9576, 0.0002484, 0.9998, 0.0002484, 0.4882, 0.6943, 0.5608, 0.6943, 0.5519, 0.718, 0.5196, 0.7262, 0.6779, 0.6604, 0.7509, 0.6601, 0.7829, 0.6938, 0.7103, 0.6936, 0.8226, 0.6169, 0.3417, 0.6169, 0.3429, 0.5566, 0.8735, 0.5645, 0.4631, 0.4446, 0.4469, 0.5561, 0.3417, 0.5403, 0.4024, 0.4924, 0.6495, 0.4903, 0.7012, 0.4395, 0.7019, 0.4859, 0.6495, 0.5367, 0.9571, 0.0002484, 0.9571, 0.5308, 0.8967, 0.5311, 0.9039, 0.05031, 0.5993, 0.4978, 0.649, 0.5561, 0.5436, 0.551, 0.5495, 0.4395, 0.0002484, 0.0002485, 0.3688, 0.0002484, 0.3688, 0.439, 0.0002485, 0.439, 0.3688, 0.0002484, 0.4153, 0.0002484, 0.4153, 0.439, 0.3688, 0.439, 0.0003635, 0.4453, 0.3412, 0.4395, 0.3412, 0.4454, 0.0002484, 0.7785, 0.8173, 0.8208, 0.3364, 0.8208, 0.3364, 0.779, 0.8173, 0.779])
me_plane_001.materials.append(mat_material_001)
me_plane_001.use_remesh_preserve_volume = False
me_plane_001.use_remesh_preserve_attributes = False
me_plane_001.use_mirror_vertex_groups = False
me_plane_001.update()
me_cube_001 = bpy.data.meshes.new('Cube.001')
me_cube_001.from_pydata([(-1.101, -0.1312, -1.817), (-1.101, -0.1312, 1.724), (-1.101, 0.1312, -1.817), (-1.101, 0.1312, 1.724), (1.025, -0.1312, -1.817), (1.025, -0.1312, 1.724), (1.025, 0.1312, -1.817), (1.025, 0.1312, 1.724), (-1.101, -0.1312, 1.32), (-1.101, 0.1312, 1.32), (1.025, 0.1312, 1.32), (1.025, -0.1312, 1.32), (-1.101, 0.1312, 1.094), (1.025, 0.1312, 1.094), (1.025, -0.1312, 1.094), (-1.101, -0.1312, 1.094), (-1.101, 0.1312, -1.167), (1.025, 0.1312, -1.167), (1.025, -0.1312, -1.167), (-1.101, -0.1312, -1.167), (-1.101, -0.1312, -0.9329), (-1.101, 0.1312, -0.9329), (1.025, 0.1312, -0.9329), (1.025, -0.1312, -0.9329), (0.4999, -0.1312, 1.094), (-0.5839, -0.1312, -0.9329), (-1.101, -0.1998, 1.094), (-1.101, -0.1998, 1.32), (1.025, -0.1998, 1.32), (1.025, -0.1998, 1.094), (0.4999, -0.1998, 1.094), (1.025, -0.1998, -0.9329), (1.025, -0.1998, -1.167), (-1.101, -0.1998, -1.167), (-1.101, -0.1998, -0.9329), (-0.5839, -0.1998, -0.9329), (-1.29, -0.1312, 1.724), (-1.29, 0.1312, 1.724), (-1.29, 0.1312, 1.32), (1.197, 0.1312, 1.724), (1.197, -0.1312, 1.724), (1.197, -0.1312, 1.32), (1.197, 0.1312, 1.094), (1.197, 0.1312, 1.32), (-1.29, -0.1312, 1.094), (-1.29, -0.1312, 1.32), (-1.29, 0.1312, 1.094), (-1.29, -0.1312, -0.9329), (1.197, -0.1312, 1.094), (1.197, 0.1312, -1.817), (1.197, -0.1312, -1.817), (-1.29, -0.1312, -1.817), (-1.29, 0.1312, -1.167), (-1.29, 0.1312, -1.817), (1.197, 0.1312, -1.167), (1.197, 0.1312, -0.9329), (1.197, -0.1312, -0.9329), (1.197, -0.1312, -1.167), (-1.29, -0.1312, -1.167), (-1.29, 0.1312, -0.9329), (-1.452, -0.1312, 1.724), (-1.452, 0.1312, 1.724), (1.344, 0.1312, 1.32), (1.344, 0.1312, 1.724), (1.344, -0.1312, 1.724), (1.344, -0.1312, 1.32), (1.344, 0.1312, 1.094), (1.344, -0.1312, 1.094), (-1.452, -0.1312, 1.094), (-1.452, -0.1312, 1.32), (-1.452, 0.1312, 1.32), (-1.452, 0.1312, 1.094), (-1.452, 0.1312, -0.9329), (1.344, 0.1312, -1.817), (1.344, -0.1312, -1.167), (1.344, -0.1312, -1.817), (-1.452, -0.1312, -1.817), (-1.452, -0.1312, -1.167), (-1.452, 0.1312, -1.817), (1.344, 0.1312, -1.167), (1.344, 0.1312, -0.9329), (1.344, -0.1312, -0.9329), (-1.452, -0.1312, -0.9329), (-1.452, 0.1312, -1.167)], [], [(43, 62, 65, 41), (9, 3, 7, 10), (41, 65, 64, 40), (11, 5, 1, 8), (2, 6, 4, 0), (7, 3, 1, 5), (14, 11, 28, 29), (40, 64, 63, 39), (12, 9, 10, 13), (39, 63, 62, 43), (62, 63, 64, 65), (21, 12, 13, 22), (45, 69, 70, 38), (23, 14, 25), (4, 18, 19, 0), (38, 70, 61, 37), (2, 16, 17, 6), (37, 61, 60, 36), (19, 18, 32, 33), (36, 60, 69, 45), (16, 21, 22, 17), (69, 60, 61, 70), (25, 14, 29, 35), (20, 24, 15), (15, 24, 30, 26), (34, 33, 35), (35, 29, 30, 34), (24, 20, 34, 30), (8, 15, 26, 27), (20, 19, 33, 34), (11, 8, 27, 28), (18, 23, 31, 32), (23, 25, 35, 31), (1, 36, 45, 8), (3, 37, 36, 1), (9, 38, 37, 3), (8, 45, 38, 9), (7, 39, 43, 10), (5, 40, 39, 7), (11, 41, 40, 5), (10, 43, 41, 11), (10, 43, 42, 13), (14, 48, 41, 11), (13, 42, 48, 14), (8, 45, 44, 15), (12, 46, 38, 9), (15, 44, 46, 12), (15, 44, 47, 20), (21, 59, 46, 12), (20, 47, 59, 21), (13, 42, 55, 22), (23, 56, 48, 14), (17, 54, 49, 6), (4, 50, 57, 18), (6, 49, 50, 4), (19, 58, 51, 0), (16, 52, 58, 19), (2, 53, 52, 16), (0, 51, 53, 2), (22, 55, 54, 17), (23, 56, 55, 22), (18, 57, 56, 23), (17, 54, 57, 18), (20, 47, 58, 19), (16, 52, 59, 21), (66, 62, 65, 67), (43, 62, 66, 42), (48, 67, 65, 41), (42, 66, 67, 48), (68, 69, 70, 71), (45, 69, 68, 44), (46, 71, 70, 38), (44, 68, 71, 46), (82, 68, 71, 72), (44, 68, 82, 47), (59, 72, 71, 46), (47, 82, 72, 59), (80, 66, 67, 81), (42, 66, 80, 55), (56, 81, 67, 48), (73, 79, 74, 75), (54, 79, 73, 49), (57, 74, 79, 54), (50, 75, 74, 57), (49, 73, 75, 50), (76, 77, 83, 78), (58, 77, 76, 51), (52, 83, 77, 58), (53, 78, 83, 52), (51, 76, 78, 53), (79, 80, 81, 74), (55, 80, 79, 54), (56, 81, 80, 55), (57, 74, 81, 56), (77, 82, 72, 83), (47, 82, 77, 58), (52, 83, 72, 59), (26, 30, 28, 27), (29, 28, 30), (31, 35, 33, 32)])
_uv = me_cube_001.uv_layers.new(name='UVMap')
_uv.uv.foreach_set('vector', [0.6438, 0.5111, 0.6438, 0.4858, 0.6678, 0.4858, 0.6678, 0.5111, 0.4427, 0.09542, 0.4798, 0.09542, 0.4798, 0.4602, 0.4427, 0.4602, 0.4351, 0.5156, 0.4486, 0.5157, 0.4486, 0.585, 0.4351, 0.585, 0.4194, 0.5156, 0.4194, 0.585, 0.2247, 0.5849, 0.2247, 0.5155, 0.2842, 0.7427, 0.479, 0.7427, 0.479, 0.7877, 0.2842, 0.7877, 0.4194, 0.6301, 0.2246, 0.6299, 0.2247, 0.5849, 0.4194, 0.585, 0.6875, 0.4347, 0.6875, 0.4735, 0.6813, 0.4735, 0.6813, 0.4347, 0.4351, 0.585, 0.4486, 0.585, 0.4486, 0.6301, 0.4351, 0.6301, 0.422, 0.09542, 0.4427, 0.09542, 0.4427, 0.4602, 0.422, 0.4602, 0.4798, 0.4897, 0.4798, 0.515, 0.4427, 0.515, 0.4427, 0.4897, 0.5043, 0.4858, 0.5043, 0.5551, 0.4803, 0.5551, 0.4803, 0.4858, 0.2364, 0.09541, 0.422, 0.09542, 0.422, 0.4602, 0.2364, 0.4602, 0.6014, 0.5308, 0.5866, 0.5308, 0.5866, 0.4858, 0.6014, 0.4858, 0.8354, 0.3833, 0.8354, 0.7311, 0.688, 0.3833, 0.4194, 0.6306, 0.4194, 0.7422, 0.2247, 0.7422, 0.2247, 0.6306, 0.4427, 0.06297, 0.4427, 0.03511, 0.4798, 0.03511, 0.4798, 0.06297, 0.1554, 0.09541, 0.215, 0.09541, 0.215, 0.4602, 0.1554, 0.4602, 0.2073, 0.6299, 0.1925, 0.6299, 0.1925, 0.5849, 0.2073, 0.5849, 0.4865, 0.03511, 0.6813, 0.03511, 0.6813, 0.04687, 0.4865, 0.04687, 0.2073, 0.5849, 0.1925, 0.5849, 0.1925, 0.5155, 0.2073, 0.5155, 0.215, 0.09541, 0.2364, 0.09541, 0.2364, 0.4602, 0.215, 0.4602, 0.1554, 0.5848, 0.1925, 0.5849, 0.1925, 0.6299, 0.1554, 0.6299, 0.5388, 0.07966, 0.6862, 0.4274, 0.6813, 0.4347, 0.5339, 0.08697, 0.7202, 0.03511, 0.8668, 0.3828, 0.7202, 0.3828, 0.4865, 0.4229, 0.6332, 0.4229, 0.6332, 0.4347, 0.4865, 0.4347, 0.4865, 0.08697, 0.4865, 0.04687, 0.5339, 0.08697, 0.5339, 0.08697, 0.6813, 0.4347, 0.6332, 0.4347, 0.4865, 0.08697, 0.6282, 0.442, 0.4816, 0.09426, 0.4865, 0.08697, 0.6332, 0.4347, 0.4803, 0.4735, 0.4803, 0.4347, 0.4865, 0.4347, 0.4865, 0.4735, 0.4803, 0.08697, 0.4803, 0.04687, 0.4865, 0.04687, 0.4865, 0.08697, 0.6813, 0.4853, 0.4865, 0.4853, 0.4865, 0.4735, 0.6813, 0.4735, 0.6875, 0.04687, 0.6875, 0.08697, 0.6813, 0.08697, 0.6813, 0.04687, 0.6813, 0.09873, 0.5339, 0.09873, 0.5339, 0.08697, 0.6813, 0.08697, 0.2247, 0.5849, 0.2073, 0.5849, 0.2073, 0.5155, 0.2247, 0.5155, 0.2246, 0.6299, 0.2073, 0.6299, 0.2073, 0.5849, 0.2247, 0.5849, 0.4427, 0.09542, 0.4427, 0.06297, 0.4798, 0.06297, 0.4798, 0.09542, 0.6187, 0.5308, 0.6014, 0.5308, 0.6014, 0.4858, 0.6187, 0.4858, 0.4798, 0.4602, 0.4798, 0.4897, 0.4427, 0.4897, 0.4427, 0.4602, 0.4194, 0.585, 0.4351, 0.585, 0.4351, 0.6301, 0.4194, 0.6301, 0.4194, 0.5156, 0.4351, 0.5156, 0.4351, 0.585, 0.4194, 0.585, 0.6438, 0.5406, 0.6438, 0.5111, 0.6678, 0.5111, 0.6678, 0.5406, 0.4427, 0.4602, 0.4427, 0.4897, 0.422, 0.4897, 0.422, 0.4602, 0.5241, 0.5466, 0.5399, 0.5466, 0.5399, 0.5854, 0.5241, 0.5854, 0.6192, 0.5406, 0.6192, 0.5111, 0.6433, 0.5111, 0.6433, 0.5406, 0.6514, 0.5799, 0.6341, 0.5799, 0.6341, 0.5411, 0.6514, 0.5411, 0.422, 0.09542, 0.422, 0.06297, 0.4427, 0.06297, 0.4427, 0.09542, 0.5534, 0.4858, 0.5534, 0.5182, 0.5293, 0.5182, 0.5293, 0.4858, 0.7202, 0.3828, 0.7029, 0.3828, 0.7029, 0.03511, 0.7202, 0.03511, 0.2364, 0.09541, 0.2364, 0.06297, 0.422, 0.06297, 0.422, 0.09542, 0.5288, 0.4858, 0.5288, 0.5182, 0.5048, 0.5182, 0.5048, 0.4858, 0.422, 0.4602, 0.422, 0.4897, 0.2364, 0.4897, 0.2364, 0.4602, 0.8354, 0.3833, 0.8511, 0.3833, 0.8511, 0.7311, 0.8354, 0.7311, 0.215, 0.4602, 0.215, 0.4897, 0.1554, 0.4897, 0.1554, 0.4602, 0.4194, 0.6306, 0.4351, 0.6306, 0.4351, 0.7422, 0.4194, 0.7422, 0.479, 0.7427, 0.4947, 0.7427, 0.4947, 0.7877, 0.479, 0.7877, 0.2247, 0.7422, 0.2073, 0.7422, 0.2073, 0.6306, 0.2247, 0.6306, 0.5861, 0.5308, 0.5687, 0.5308, 0.5687, 0.4858, 0.5861, 0.4858, 0.1554, 0.09541, 0.1554, 0.06297, 0.215, 0.06297, 0.215, 0.09541, 0.2842, 0.7877, 0.2669, 0.7877, 0.2669, 0.7427, 0.2842, 0.7427, 0.2364, 0.4602, 0.2364, 0.4897, 0.215, 0.4897, 0.215, 0.4602, 0.5895, 0.5313, 0.6052, 0.5313, 0.6052, 0.5763, 0.5895, 0.5763, 0.6519, 0.5411, 0.6677, 0.5411, 0.6677, 0.5812, 0.6519, 0.5812, 0.4505, 0.5155, 0.4663, 0.5155, 0.4663, 0.5605, 0.4505, 0.5605, 0.589, 0.5714, 0.5717, 0.5714, 0.5717, 0.5313, 0.589, 0.5313, 0.215, 0.09541, 0.215, 0.06297, 0.2364, 0.06297, 0.2364, 0.09541, 0.6135, 0.5768, 0.6135, 0.6156, 0.5895, 0.6156, 0.5895, 0.5768, 0.4427, 0.4897, 0.4427, 0.515, 0.422, 0.515, 0.422, 0.4897, 0.5399, 0.5466, 0.5534, 0.5466, 0.5534, 0.5854, 0.5399, 0.5854, 0.6192, 0.5111, 0.6192, 0.4858, 0.6433, 0.4858, 0.6433, 0.5111, 0.5568, 0.6107, 0.5568, 0.5719, 0.5808, 0.5719, 0.5808, 0.6107, 0.6341, 0.5799, 0.6192, 0.5799, 0.6192, 0.5411, 0.6341, 0.5411, 0.422, 0.06297, 0.422, 0.03511, 0.4427, 0.03511, 0.4427, 0.06297, 0.5534, 0.5182, 0.5534, 0.5461, 0.5293, 0.5461, 0.5293, 0.5182, 0.8892, 0.3833, 0.8892, 0.7311, 0.8651, 0.7311, 0.8651, 0.3833, 0.7029, 0.3828, 0.688, 0.3828, 0.688, 0.03511, 0.7029, 0.03511, 0.2364, 0.06297, 0.2364, 0.03511, 0.422, 0.03511, 0.422, 0.06297, 0.5288, 0.5182, 0.5288, 0.5461, 0.5048, 0.5461, 0.5048, 0.5182, 0.8914, 0.03511, 0.8914, 0.3828, 0.8673, 0.3828, 0.8673, 0.03511, 0.422, 0.4897, 0.422, 0.515, 0.2364, 0.515, 0.2364, 0.4897, 0.8511, 0.3833, 0.8646, 0.3833, 0.8646, 0.7311, 0.8511, 0.7311, 0.5082, 0.7427, 0.5678, 0.7427, 0.5678, 0.7877, 0.5082, 0.7877, 0.215, 0.4897, 0.215, 0.515, 0.1554, 0.515, 0.1554, 0.4897, 0.4663, 0.5605, 0.4798, 0.5605, 0.4798, 0.5155, 0.4663, 0.5155, 0.4351, 0.6306, 0.4486, 0.6306, 0.4486, 0.7422, 0.4351, 0.7422, 0.4947, 0.7427, 0.5082, 0.7427, 0.5082, 0.7877, 0.4947, 0.7877, 0.2521, 0.7877, 0.1925, 0.7877, 0.1925, 0.7427, 0.2521, 0.7427, 0.2073, 0.7422, 0.1925, 0.7422, 0.1925, 0.6306, 0.2073, 0.6306, 0.5687, 0.5308, 0.5539, 0.5308, 0.5539, 0.4858, 0.5687, 0.4858, 0.1554, 0.06297, 0.1554, 0.03511, 0.215, 0.03511, 0.215, 0.06297, 0.2669, 0.7877, 0.2521, 0.7877, 0.2521, 0.7427, 0.2669, 0.7427, 0.4798, 0.561, 0.4798, 0.6011, 0.4557, 0.6011, 0.4557, 0.561, 0.2364, 0.4897, 0.2364, 0.515, 0.215, 0.515, 0.215, 0.4897, 0.6052, 0.5313, 0.6187, 0.5313, 0.6187, 0.5763, 0.6052, 0.5763, 0.6677, 0.5411, 0.6812, 0.5411, 0.6812, 0.5812, 0.6677, 0.5812, 0.4803, 0.5957, 0.4803, 0.5556, 0.5043, 0.5556, 0.5043, 0.5957, 0.5717, 0.5714, 0.5568, 0.5714, 0.5568, 0.5313, 0.5717, 0.5313, 0.215, 0.06297, 0.215, 0.03511, 0.2364, 0.03511, 0.2364, 0.06297, 0.4865, 0.4347, 0.6332, 0.4347, 0.6813, 0.4735, 0.4865, 0.4735, 0.6813, 0.4347, 0.6813, 0.4735, 0.6332, 0.4347, 0.6813, 0.08697, 0.5339, 0.08697, 0.4865, 0.04687, 0.6813, 0.04687])
me_cube_001.materials.append(mat_material)
me_cube_001.use_remesh_preserve_volume = False
me_cube_001.use_remesh_preserve_attributes = False
me_cube_001.use_mirror_vertex_groups = False
me_cube_001.update()
me_cylinder_001 = bpy.data.meshes.new('Cylinder.001')
me_cylinder_001.from_pydata([(-1.918, -0.4314, -1.61), (-2.055, -0.3745, -1.61), (-2.112, -0.2371, -1.61), (-2.055, -0.09966, -1.61), (-1.918, -0.04274, -1.61), (-1.781, -0.09966, -1.61), (-1.724, -0.2371, -1.61), (-1.781, -0.3745, -1.61), (-2.028, -0.3472, -1.667), (-1.918, -0.3928, -1.667), (-2.074, -0.2371, -1.667), (-2.028, -0.127, -1.667), (-1.918, -0.08136, -1.667), (-1.808, -0.127, -1.667), (-1.762, -0.2371, -1.667), (-1.808, -0.3472, -1.667), (-1.918, -0.2371, -1.758), (-1.918, -0.2371, -1.758), (-1.918, -0.2371, -1.758), (-1.918, -0.2371, -1.758), (-1.918, -0.2371, -1.758), (-1.918, -0.2371, -1.758), (-1.918, -0.2371, -1.758), (-1.918, -0.2371, -1.758), (-1.918, -0.4314, 1.272e-06), (-1.918, -0.4314, 1.61), (-2.055, -0.3745, 1.275e-06), (-2.055, -0.3745, 1.61), (-2.112, -0.2371, 1.277e-06), (-2.112, -0.2371, 1.61), (-2.055, -0.09966, 1.275e-06), (-2.055, -0.09966, 1.61), (-1.918, -0.04274, 1.272e-06), (-1.918, -0.04274, 1.61), (-1.781, -0.09966, 1.268e-06), (-1.781, -0.09966, 1.61), (-1.724, -0.2371, 1.267e-06), (-1.724, -0.2371, 1.61), (-1.781, -0.3745, 1.268e-06), (-1.781, -0.3745, 1.61), (-2.028, -0.3472, 1.667), (-1.918, -0.3928, 1.667), (-2.074, -0.2371, 1.667), (-2.028, -0.127, 1.667), (-1.918, -0.08136, 1.667), (-1.808, -0.127, 1.667), (-1.762, -0.2371, 1.667), (-1.808, -0.3472, 1.667), (-1.918, -0.2371, 1.758), (-1.918, -0.2371, 1.758), (-1.918, -0.2371, 1.758), (-1.918, -0.2371, 1.758), (-1.918, -0.2371, 1.758), (-1.918, -0.2371, 1.758), (-1.918, -0.2371, 1.758), (-1.918, -0.2371, 1.758), (-2.362, -0.4899, 1.279), (-2.362, -0.4159, 1.458), (-2.362, -0.2371, 1.532), (-2.362, -0.0583, 1.458), (-2.362, 0.01575, 1.279), (-2.362, -0.0583, 1.1), (-2.362, -0.2371, 1.026), (-2.362, -0.4159, 1.1), (-2.436, -0.3803, 1.422), (-2.436, -0.4397, 1.279), (-2.436, -0.2371, 1.482), (-2.436, -0.09383, 1.422), (-2.436, -0.03449, 1.279), (-2.436, -0.09383, 1.136), (-2.436, -0.2371, 1.077), (-2.436, -0.3803, 1.136), (-2.554, -0.2371, 1.279), (-2.554, -0.2371, 1.279), (-2.554, -0.2371, 1.279), (-2.554, -0.2371, 1.279), (-2.554, -0.2371, 1.279), (-2.554, -0.2371, 1.279), (-2.554, -0.2371, 1.279), (-2.554, -0.2371, 1.279), (-0.267, -0.4899, 1.279), (1.828, -0.4899, 1.279), (-0.267, -0.4159, 1.458), (1.828, -0.4159, 1.458), (-0.267, -0.2371, 1.532), (1.828, -0.2371, 1.532), (-0.267, -0.0583, 1.458), (1.828, -0.0583, 1.458), (-0.267, 0.01575, 1.279), (1.828, 0.01575, 1.279), (-0.267, -0.0583, 1.1), (1.828, -0.0583, 1.1), (-0.267, -0.2371, 1.026), (1.828, -0.2371, 1.026), (-0.267, -0.4159, 1.1), (1.828, -0.4159, 1.1), (1.902, -0.3803, 1.422), (1.902, -0.4397, 1.279), (1.902, -0.2371, 1.482), (1.902, -0.09383, 1.422), (1.902, -0.03449, 1.279), (1.902, -0.09383, 1.136), (1.902, -0.2371, 1.077), (1.902, -0.3803, 1.136), (2.02, -0.2371, 1.279), (2.02, -0.2371, 1.279), (2.02, -0.2371, 1.279), (2.02, -0.2371, 1.279), (2.02, -0.2371, 1.279), (2.02, -0.2371, 1.279), (2.02, -0.2371, 1.279), (2.02, -0.2371, 1.279), (-2.362, -0.4899, -1.268), (-2.362, -0.4159, -1.09), (-2.362, -0.2371, -1.016), (-2.362, -0.0583, -1.09), (-2.362, 0.01575, -1.268), (-2.362, -0.0583, -1.447), (-2.362, -0.2371, -1.521), (-2.362, -0.4159, -1.447), (-2.436, -0.3803, -1.125), (-2.436, -0.4397, -1.268), (-2.436, -0.2371, -1.066), (-2.436, -0.09383, -1.125), (-2.436, -0.03449, -1.268), (-2.436, -0.09383, -1.412), (-2.436, -0.2371, -1.471), (-2.436, -0.3803, -1.412), (-2.554, -0.2371, -1.268), (-2.554, -0.2371, -1.268), (-2.554, -0.2371, -1.268), (-2.554, -0.2371, -1.268), (-2.554, -0.2371, -1.268), (-2.554, -0.2371, -1.268), (-2.554, -0.2371, -1.268), (-2.554, -0.2371, -1.268), (-0.267, -0.4899, -1.268), (1.828, -0.4899, -1.268), (-0.267, -0.4159, -1.09), (1.828, -0.4159, -1.09), (-0.267, -0.2371, -1.016), (1.828, -0.2371, -1.016), (-0.267, -0.0583, -1.09), (1.828, -0.0583, -1.09), (-0.267, 0.01575, -1.268), (1.828, 0.01575, -1.268), (-0.267, -0.0583, -1.447), (1.828, -0.0583, -1.447), (-0.267, -0.2371, -1.521), (1.828, -0.2371, -1.521), (-0.267, -0.4159, -1.447), (1.828, -0.4159, -1.447), (1.902, -0.3803, -1.125), (1.902, -0.4397, -1.268), (1.902, -0.2371, -1.066), (1.902, -0.09383, -1.125), (1.902, -0.03449, -1.268), (1.902, -0.09383, -1.412), (1.902, -0.2371, -1.471), (1.902, -0.3803, -1.412), (2.02, -0.2371, -1.268), (2.02, -0.2371, -1.268), (2.02, -0.2371, -1.268), (2.02, -0.2371, -1.268), (2.02, -0.2371, -1.268), (2.02, -0.2371, -1.268), (2.02, -0.2371, -1.268), (2.02, -0.2371, -1.268)], [], [(24, 0, 1, 26), (26, 1, 2, 28), (28, 2, 3, 30), (30, 3, 4, 32), (32, 4, 5, 34), (34, 5, 6, 36), (2, 1, 8, 10), (36, 6, 7, 38), (38, 7, 0, 24), (14, 13, 21, 22), (5, 4, 12, 13), (0, 7, 15, 9), (1, 0, 9, 8), (3, 2, 10, 11), (6, 5, 13, 14), (4, 3, 11, 12), (7, 6, 14, 15), (16, 17, 23, 22, 21, 20, 19, 18), (12, 11, 19, 20), (10, 8, 16, 18), (15, 14, 22, 23), (13, 12, 20, 21), (11, 10, 18, 19), (8, 9, 17, 16), (9, 15, 23, 17), (24, 26, 27, 25), (26, 28, 29, 27), (28, 30, 31, 29), (30, 32, 33, 31), (32, 34, 35, 33), (34, 36, 37, 35), (29, 42, 40, 27), (36, 38, 39, 37), (38, 24, 25, 39), (46, 54, 53, 45), (35, 45, 44, 33), (25, 41, 47, 39), (27, 40, 41, 25), (31, 43, 42, 29), (37, 46, 45, 35), (33, 44, 43, 31), (39, 47, 46, 37), (48, 50, 51, 52, 53, 54, 55, 49), (44, 52, 51, 43), (42, 50, 48, 40), (47, 55, 54, 46), (45, 53, 52, 44), (43, 51, 50, 42), (40, 48, 49, 41), (41, 49, 55, 47), (80, 56, 57, 82), (82, 57, 58, 84), (84, 58, 59, 86), (86, 59, 60, 88), (88, 60, 61, 90), (90, 61, 62, 92), (58, 57, 64, 66), (92, 62, 63, 94), (94, 63, 56, 80), (70, 69, 77, 78), (61, 60, 68, 69), (56, 63, 71, 65), (57, 56, 65, 64), (59, 58, 66, 67), (62, 61, 69, 70), (60, 59, 67, 68), (63, 62, 70, 71), (72, 73, 79, 78, 77, 76, 75, 74), (68, 67, 75, 76), (66, 64, 72, 74), (71, 70, 78, 79), (69, 68, 76, 77), (67, 66, 74, 75), (64, 65, 73, 72), (65, 71, 79, 73), (80, 82, 83, 81), (82, 84, 85, 83), (84, 86, 87, 85), (86, 88, 89, 87), (88, 90, 91, 89), (90, 92, 93, 91), (85, 98, 96, 83), (92, 94, 95, 93), (94, 80, 81, 95), (102, 110, 109, 101), (91, 101, 100, 89), (81, 97, 103, 95), (83, 96, 97, 81), (87, 99, 98, 85), (93, 102, 101, 91), (89, 100, 99, 87), (95, 103, 102, 93), (104, 106, 107, 108, 109, 110, 111, 105), (100, 108, 107, 99), (98, 106, 104, 96), (103, 111, 110, 102), (101, 109, 108, 100), (99, 107, 106, 98), (96, 104, 105, 97), (97, 105, 111, 103), (136, 112, 113, 138), (138, 113, 114, 140), (140, 114, 115, 142), (142, 115, 116, 144), (144, 116, 117, 146), (146, 117, 118, 148), (114, 113, 120, 122), (148, 118, 119, 150), (150, 119, 112, 136), (126, 125, 133, 134), (117, 116, 124, 125), (112, 119, 127, 121), (113, 112, 121, 120), (115, 114, 122, 123), (118, 117, 125, 126), (116, 115, 123, 124), (119, 118, 126, 127), (128, 129, 135, 134, 133, 132, 131, 130), (124, 123, 131, 132), (122, 120, 128, 130), (127, 126, 134, 135), (125, 124, 132, 133), (123, 122, 130, 131), (120, 121, 129, 128), (121, 127, 135, 129), (136, 138, 139, 137), (138, 140, 141, 139), (140, 142, 143, 141), (142, 144, 145, 143), (144, 146, 147, 145), (146, 148, 149, 147), (141, 154, 152, 139), (148, 150, 151, 149), (150, 136, 137, 151), (158, 166, 165, 157), (147, 157, 156, 145), (137, 153, 159, 151), (139, 152, 153, 137), (143, 155, 154, 141), (149, 158, 157, 147), (145, 156, 155, 143), (151, 159, 158, 149), (160, 162, 163, 164, 165, 166, 167, 161), (156, 164, 163, 155), (154, 162, 160, 152), (159, 167, 166, 158), (157, 165, 164, 156), (155, 163, 162, 154), (152, 160, 161, 153), (153, 161, 167, 159)])
_uv = me_cylinder_001.uv_layers.new(name='UVMap')
_uv.uv.foreach_set('vector', [0.7788, 0.2993, 0.7788, 0.0001885, 0.8064, 0.0001885, 0.8064, 0.2993, 0.8064, 0.2993, 0.8064, 0.0001885, 0.8341, 0.0001885, 0.8341, 0.2993, 0.8341, 0.2993, 0.8341, 0.0001885, 0.8617, 0.0001885, 0.8617, 0.2993, 0.8617, 0.2993, 0.8617, 0.0001885, 0.8893, 0.0001884, 0.8893, 0.2993, 0.8893, 0.2993, 0.8893, 0.0001884, 0.9169, 0.0001883, 0.9169, 0.2993, 0.9169, 0.2993, 0.9169, 0.0001883, 0.9446, 0.0001883, 0.9446, 0.2993, 0.5209, 0.6535, 0.4979, 0.6316, 0.5104, 0.6263, 0.526, 0.6411, 0.9446, 0.2993, 0.9446, 0.0001883, 0.9722, 0.0001882, 0.9722, 0.2993, 0.9722, 0.2993, 0.9722, 0.0001882, 0.9998, 0.000188, 0.9998, 0.2993, 0.547, 0.5884, 0.5629, 0.6033, 0.5358, 0.6148, 0.5361, 0.6155, 0.5755, 0.598, 0.5771, 0.6309, 0.5637, 0.6253, 0.5629, 0.6033, 0.4963, 0.5987, 0.5202, 0.576, 0.5252, 0.5887, 0.5096, 0.6043, 0.4979, 0.6316, 0.4963, 0.5987, 0.5096, 0.6043, 0.5104, 0.6263, 0.553, 0.6536, 0.5209, 0.6535, 0.526, 0.6411, 0.5481, 0.6409, 0.5522, 0.576, 0.5755, 0.598, 0.5629, 0.6033, 0.547, 0.5884, 0.5771, 0.6309, 0.553, 0.6536, 0.5481, 0.6409, 0.5637, 0.6253, 0.5202, 0.576, 0.5522, 0.576, 0.547, 0.5884, 0.5252, 0.5887, 0.5376, 0.6148, 0.5374, 0.6156, 0.5367, 0.6158, 0.5361, 0.6155, 0.5358, 0.6148, 0.536, 0.6138, 0.5365, 0.6134, 0.5369, 0.6146, 0.5637, 0.6253, 0.5481, 0.6409, 0.5365, 0.6134, 0.536, 0.6138, 0.526, 0.6411, 0.5104, 0.6263, 0.5376, 0.6148, 0.5369, 0.6146, 0.5252, 0.5887, 0.547, 0.5884, 0.5361, 0.6155, 0.5367, 0.6158, 0.5629, 0.6033, 0.5637, 0.6253, 0.536, 0.6138, 0.5358, 0.6148, 0.5481, 0.6409, 0.526, 0.6411, 0.5369, 0.6146, 0.5365, 0.6134, 0.5104, 0.6263, 0.5096, 0.6043, 0.5374, 0.6156, 0.5376, 0.6148, 0.5096, 0.6043, 0.5252, 0.5887, 0.5367, 0.6158, 0.5374, 0.6156, 0.7788, 0.2993, 0.8064, 0.2993, 0.8064, 0.5984, 0.7788, 0.5984, 0.8064, 0.2993, 0.8341, 0.2993, 0.8341, 0.5984, 0.8064, 0.5984, 0.8341, 0.2993, 0.8617, 0.2993, 0.8617, 0.5984, 0.8341, 0.5984, 0.8617, 0.2993, 0.8893, 0.2993, 0.8893, 0.5984, 0.8617, 0.5984, 0.8893, 0.2993, 0.9169, 0.2993, 0.9169, 0.5984, 0.8893, 0.5984, 0.9169, 0.2993, 0.9446, 0.2993, 0.9446, 0.5984, 0.9169, 0.5984, 0.4151, 0.5988, 0.4287, 0.6039, 0.4293, 0.626, 0.4169, 0.6317, 0.9446, 0.2993, 0.9722, 0.2993, 0.9722, 0.5984, 0.9446, 0.5984, 0.9722, 0.2993, 0.9998, 0.2993, 0.9998, 0.5984, 0.9722, 0.5984, 0.4823, 0.6259, 0.4544, 0.6148, 0.4548, 0.6155, 0.4819, 0.6038, 0.4943, 0.598, 0.4819, 0.6038, 0.4662, 0.5885, 0.471, 0.576, 0.4402, 0.6537, 0.445, 0.6412, 0.4665, 0.6413, 0.4719, 0.6538, 0.4169, 0.6317, 0.4293, 0.626, 0.445, 0.6412, 0.4402, 0.6537, 0.439, 0.576, 0.4444, 0.5885, 0.4287, 0.6039, 0.4151, 0.5988, 0.4959, 0.631, 0.4823, 0.6259, 0.4819, 0.6038, 0.4943, 0.598, 0.471, 0.576, 0.4662, 0.5885, 0.4444, 0.5885, 0.439, 0.576, 0.4719, 0.6538, 0.4665, 0.6413, 0.4823, 0.6259, 0.4959, 0.631, 0.4563, 0.6142, 0.4566, 0.6147, 0.4563, 0.6155, 0.4555, 0.6158, 0.4548, 0.6155, 0.4544, 0.6148, 0.4546, 0.614, 0.4556, 0.6146, 0.4662, 0.5885, 0.4555, 0.6158, 0.4563, 0.6155, 0.4444, 0.5885, 0.4287, 0.6039, 0.4566, 0.6147, 0.4563, 0.6142, 0.4293, 0.626, 0.4665, 0.6413, 0.4546, 0.614, 0.4544, 0.6148, 0.4823, 0.6259, 0.4819, 0.6038, 0.4548, 0.6155, 0.4555, 0.6158, 0.4662, 0.5885, 0.4444, 0.5885, 0.4563, 0.6155, 0.4566, 0.6147, 0.4287, 0.6039, 0.4293, 0.626, 0.4563, 0.6142, 0.4556, 0.6146, 0.445, 0.6412, 0.445, 0.6412, 0.4556, 0.6146, 0.4546, 0.614, 0.4665, 0.6413, 0.3893, 0.5396, 0.000188, 0.5396, 0.000188, 0.5037, 0.3893, 0.5037, 0.3893, 0.5037, 0.000188, 0.5037, 0.000188, 0.4678, 0.3893, 0.4678, 0.3893, 0.4678, 0.000188, 0.4678, 0.000188, 0.4318, 0.3893, 0.4318, 0.3893, 0.4318, 0.000188, 0.4318, 0.000188, 0.3959, 0.3893, 0.3959, 0.3893, 0.3959, 0.000188, 0.3959, 0.000188, 0.36, 0.3893, 0.36, 0.3893, 0.36, 0.000188, 0.36, 0.000188, 0.324, 0.3893, 0.324, 0.03217, 0.6766, 0.002393, 0.648, 0.01873, 0.6411, 0.03893, 0.6605, 0.3893, 0.324, 0.000188, 0.324, 0.0001881, 0.2881, 0.3893, 0.2881, 0.3893, 0.5756, 0.000188, 0.5756, 0.000188, 0.5396, 0.3893, 0.5396, 0.06661, 0.5921, 0.08716, 0.6116, 0.05181, 0.6263, 0.05223, 0.6273, 0.1035, 0.6047, 0.1054, 0.6476, 0.08811, 0.6402, 0.08716, 0.6116, 0.000188, 0.6052, 0.03165, 0.576, 0.03831, 0.5924, 0.01778, 0.6124, 0.002393, 0.648, 0.000188, 0.6052, 0.01778, 0.6124, 0.01873, 0.6411, 0.07399, 0.677, 0.03217, 0.6766, 0.03893, 0.6605, 0.06761, 0.6603, 0.07336, 0.576, 0.1035, 0.6047, 0.08716, 0.6116, 0.06661, 0.5921, 0.1054, 0.6476, 0.07399, 0.677, 0.06761, 0.6603, 0.08811, 0.6402, 0.03165, 0.576, 0.07336, 0.576, 0.06661, 0.5921, 0.03831, 0.5924, 0.05417, 0.6264, 0.05388, 0.6274, 0.05308, 0.6276, 0.05223, 0.6273, 0.05181, 0.6263, 0.05214, 0.625, 0.05273, 0.6245, 0.05321, 0.6261, 0.08811, 0.6402, 0.06761, 0.6603, 0.05273, 0.6245, 0.05214, 0.625, 0.03893, 0.6605, 0.01873, 0.6411, 0.05417, 0.6264, 0.05321, 0.6261, 0.03831, 0.5924, 0.06661, 0.5921, 0.05223, 0.6273, 0.05308, 0.6276, 0.08716, 0.6116, 0.08811, 0.6402, 0.05214, 0.625, 0.05181, 0.6263, 0.06761, 0.6603, 0.03893, 0.6605, 0.05321, 0.6261, 0.05273, 0.6245, 0.01873, 0.6411, 0.01778, 0.6124, 0.05388, 0.6274, 0.05417, 0.6264, 0.01778, 0.6124, 0.03831, 0.5924, 0.05308, 0.6276, 0.05388, 0.6274, 0.3893, 0.5396, 0.3893, 0.5037, 0.7784, 0.5037, 0.7784, 0.5396, 0.3893, 0.5037, 0.3893, 0.4678, 0.7784, 0.4678, 0.7784, 0.5037, 0.3893, 0.4678, 0.3893, 0.4318, 0.7784, 0.4318, 0.7784, 0.4678, 0.3893, 0.4318, 0.3893, 0.3959, 0.7784, 0.3959, 0.7784, 0.4318, 0.3893, 0.3959, 0.3893, 0.36, 0.7784, 0.36, 0.7784, 0.3959, 0.3893, 0.36, 0.3893, 0.324, 0.7784, 0.324, 0.7784, 0.36, 0.2412, 0.6806, 0.2481, 0.6633, 0.2767, 0.6625, 0.2841, 0.6787, 0.3893, 0.324, 0.3893, 0.2881, 0.7784, 0.2881, 0.7784, 0.324, 0.3893, 0.5756, 0.3893, 0.5396, 0.7784, 0.5396, 0.7784, 0.5756, 0.2766, 0.5935, 0.2622, 0.6298, 0.2631, 0.6293, 0.2479, 0.5941, 0.2404, 0.5779, 0.2479, 0.5941, 0.228, 0.6145, 0.2117, 0.6081, 0.3129, 0.6487, 0.2967, 0.6421, 0.2966, 0.6142, 0.3129, 0.6074, 0.2841, 0.6787, 0.2767, 0.6625, 0.2967, 0.6421, 0.3129, 0.6487, 0.2114, 0.6498, 0.2279, 0.643, 0.2481, 0.6633, 0.2412, 0.6806, 0.2834, 0.576, 0.2766, 0.5935, 0.2479, 0.5941, 0.2404, 0.5779, 0.2117, 0.6081, 0.228, 0.6145, 0.2279, 0.643, 0.2114, 0.6498, 0.3129, 0.6074, 0.2966, 0.6142, 0.2766, 0.5935, 0.2834, 0.576, 0.2614, 0.6273, 0.262, 0.627, 0.2631, 0.6274, 0.2635, 0.6284, 0.2631, 0.6293, 0.2622, 0.6298, 0.2612, 0.6296, 0.262, 0.6283, 0.228, 0.6145, 0.2635, 0.6284, 0.2631, 0.6274, 0.2279, 0.643, 0.2481, 0.6633, 0.262, 0.627, 0.2614, 0.6273, 0.2767, 0.6625, 0.2966, 0.6142, 0.2612, 0.6296, 0.2622, 0.6298, 0.2766, 0.5935, 0.2479, 0.5941, 0.2631, 0.6293, 0.2635, 0.6284, 0.228, 0.6145, 0.2279, 0.643, 0.2631, 0.6274, 0.262, 0.627, 0.2481, 0.6633, 0.2767, 0.6625, 0.2614, 0.6273, 0.262, 0.6283, 0.2967, 0.6421, 0.2967, 0.6421, 0.262, 0.6283, 0.2612, 0.6296, 0.2966, 0.6142, 0.3893, 0.07207, 0.0001881, 0.07207, 0.0001881, 0.03613, 0.3893, 0.03613, 0.3893, 0.03613, 0.0001881, 0.03613, 0.0001881, 0.000188, 0.3893, 0.0001884, 0.3893, 0.2877, 0.000188, 0.2877, 0.000188, 0.2518, 0.3893, 0.2518, 0.3893, 0.2518, 0.000188, 0.2518, 0.000188, 0.2158, 0.3893, 0.2158, 0.3893, 0.2158, 0.000188, 0.2158, 0.000188, 0.1799, 0.3893, 0.1799, 0.3893, 0.1799, 0.000188, 0.1799, 0.000188, 0.1439, 0.3893, 0.1439, 0.1378, 0.6766, 0.108, 0.648, 0.1243, 0.6411, 0.1445, 0.6605, 0.3893, 0.1439, 0.000188, 0.1439, 0.000188, 0.108, 0.3893, 0.108, 0.3893, 0.108, 0.000188, 0.108, 0.0001881, 0.07207, 0.3893, 0.07207, 0.1722, 0.5921, 0.1928, 0.6116, 0.1574, 0.6263, 0.1578, 0.6273, 0.2091, 0.6047, 0.211, 0.6476, 0.1937, 0.6402, 0.1928, 0.6116, 0.1058, 0.6052, 0.1373, 0.576, 0.1439, 0.5924, 0.1234, 0.6124, 0.108, 0.648, 0.1058, 0.6052, 0.1234, 0.6124, 0.1243, 0.6411, 0.1796, 0.677, 0.1378, 0.6766, 0.1445, 0.6605, 0.1732, 0.6603, 0.179, 0.576, 0.2091, 0.6047, 0.1928, 0.6116, 0.1722, 0.5921, 0.211, 0.6476, 0.1796, 0.677, 0.1732, 0.6603, 0.1937, 0.6402, 0.1373, 0.576, 0.179, 0.576, 0.1722, 0.5921, 0.1439, 0.5924, 0.1598, 0.6264, 0.1595, 0.6274, 0.1587, 0.6276, 0.1578, 0.6273, 0.1574, 0.6263, 0.1577, 0.625, 0.1583, 0.6245, 0.1588, 0.6261, 0.1937, 0.6402, 0.1732, 0.6603, 0.1583, 0.6245, 0.1577, 0.625, 0.1445, 0.6605, 0.1243, 0.6411, 0.1598, 0.6264, 0.1588, 0.6261, 0.1439, 0.5924, 0.1722, 0.5921, 0.1578, 0.6273, 0.1587, 0.6276, 0.1928, 0.6116, 0.1937, 0.6402, 0.1577, 0.625, 0.1574, 0.6263, 0.1732, 0.6603, 0.1445, 0.6605, 0.1588, 0.6261, 0.1583, 0.6245, 0.1243, 0.6411, 0.1234, 0.6124, 0.1595, 0.6274, 0.1598, 0.6264, 0.1234, 0.6124, 0.1439, 0.5924, 0.1587, 0.6276, 0.1595, 0.6274, 0.3893, 0.07207, 0.3893, 0.03613, 0.7784, 0.03613, 0.7784, 0.07207, 0.3893, 0.03613, 0.3893, 0.0001884, 0.7784, 0.0001886, 0.7784, 0.03613, 0.3893, 0.2877, 0.3893, 0.2518, 0.7784, 0.2518, 0.7784, 0.2877, 0.3893, 0.2518, 0.3893, 0.2158, 0.7784, 0.2158, 0.7784, 0.2518, 0.3893, 0.2158, 0.3893, 0.1799, 0.7784, 0.1799, 0.7784, 0.2158, 0.3893, 0.1799, 0.3893, 0.1439, 0.7784, 0.1439, 0.7784, 0.1799, 0.343, 0.6806, 0.3499, 0.6633, 0.3786, 0.6625, 0.3859, 0.6787, 0.3893, 0.1439, 0.3893, 0.108, 0.7784, 0.108, 0.7784, 0.1439, 0.3893, 0.108, 0.3893, 0.07207, 0.7784, 0.07207, 0.7784, 0.108, 0.3785, 0.5935, 0.3641, 0.6298, 0.365, 0.6293, 0.3498, 0.5941, 0.3423, 0.5779, 0.3498, 0.5941, 0.3299, 0.6145, 0.3135, 0.6081, 0.4147, 0.6487, 0.3985, 0.6421, 0.3985, 0.6142, 0.4147, 0.6074, 0.3859, 0.6787, 0.3786, 0.6625, 0.3985, 0.6421, 0.4147, 0.6487, 0.3133, 0.6498, 0.3297, 0.643, 0.3499, 0.6633, 0.343, 0.6806, 0.3853, 0.576, 0.3785, 0.5935, 0.3498, 0.5941, 0.3423, 0.5779, 0.3135, 0.6081, 0.3299, 0.6145, 0.3297, 0.643, 0.3133, 0.6498, 0.4147, 0.6074, 0.3985, 0.6142, 0.3785, 0.5935, 0.3853, 0.576, 0.3633, 0.6273, 0.3639, 0.627, 0.3649, 0.6274, 0.3653, 0.6284, 0.365, 0.6293, 0.3641, 0.6298, 0.3631, 0.6296, 0.3638, 0.6283, 0.3299, 0.6145, 0.3653, 0.6284, 0.3649, 0.6274, 0.3297, 0.643, 0.3499, 0.6633, 0.3639, 0.627, 0.3633, 0.6273, 0.3786, 0.6625, 0.3985, 0.6142, 0.3631, 0.6296, 0.3641, 0.6298, 0.3785, 0.5935, 0.3498, 0.5941, 0.365, 0.6293, 0.3653, 0.6284, 0.3299, 0.6145, 0.3297, 0.643, 0.3649, 0.6274, 0.3639, 0.627, 0.3499, 0.6633, 0.3786, 0.6625, 0.3633, 0.6273, 0.3638, 0.6283, 0.3985, 0.6421, 0.3985, 0.6421, 0.3638, 0.6283, 0.3631, 0.6296, 0.3985, 0.6142])
me_cylinder_001.use_remesh_preserve_volume = False
me_cylinder_001.use_remesh_preserve_attributes = False
me_cylinder_001.use_mirror_vertex_groups = False
me_cylinder_001.update()

# ---- objects
ob_plane_002 = bpy.data.objects.new('Plane.002', me_plane_002)
ob_tronco_005 = bpy.data.objects.new('tronco.005', me_cylinder_006)
ob_tronco_004 = bpy.data.objects.new('tronco.004', me_cylinder_005)
ob_tronco_002 = bpy.data.objects.new('tronco.002', me_cylinder_003)
ob_plane_001 = bpy.data.objects.new('Plane.001', me_plane_001)
ob_cube = bpy.data.objects.new('Cube', me_cube_001)
ob_tronco = bpy.data.objects.new('tronco', me_cylinder_001)

# ---- transforms, parenting, visibility, modifiers, constraints
ob_plane_002.location = (0.0, 3.328, -1.823)
ob_plane_002.scale = (3.541, 3.663, 3.541)
ob_plane_002.lineart.crease_threshold = 0.0
ob_tronco_005.location = (5.29, 4.554, 1.661)
ob_tronco_005.rotation_euler = (-1.571, 1.571, 0.0)
ob_tronco_005.scale = (0.2661, 0.2661, 0.2454)
ob_tronco_005.lineart.crease_threshold = 0.0
_m = ob_tronco_005.modifiers.new('Array', 'ARRAY')
_m.count = 8
_m.constant_offset_displace = (0.0, 0.0, 0.0)
ob_tronco_004.location = (2.849, 5.138, 1.661)
ob_tronco_004.rotation_euler = (0.0, 1.571, 0.0)
ob_tronco_004.scale = (0.2661, 0.2661, 0.2454)
ob_tronco_004.lineart.crease_threshold = 0.0
_m = ob_tronco_004.modifiers.new('Array', 'ARRAY')
_m.count = 7
_m.constant_offset_displace = (0.0, 0.0, 0.0)
ob_tronco_002.location = (2.849, 0.0, 1.661)
ob_tronco_002.rotation_euler = (0.0, 1.571, 0.0)
ob_tronco_002.scale = (0.2661, 0.2661, 0.2454)
ob_tronco_002.lineart.crease_threshold = 0.0
_m = ob_tronco_002.modifiers.new('Array', 'ARRAY')
_m.count = 7
_m.constant_offset_displace = (0.0, 0.0, 0.0)
ob_plane_001.location = (0.0, 3.665, 3.539)
ob_plane_001.rotation_euler = (1.571, 0.0, 0.0)
ob_plane_001.lineart.crease_threshold = 0.0
_m = ob_plane_001.modifiers.new('Mirror', 'MIRROR')
_m.use_axis = (True, False, True)
_m.use_clip = True
ob_cube.location = (0.0, 0.0, 0.0)
ob_cube.lineart.crease_threshold = 0.0
ob_tronco.location = (0.0, 0.0, 0.0)
ob_tronco.rotation_euler = (0.0, 1.571, 0.0)
ob_tronco.lineart.crease_threshold = 0.0

# ---- collection membership
col_collection_1.objects.link(ob_plane_002)
col_collection_1.objects.link(ob_tronco_005)
col_collection_1.objects.link(ob_tronco_004)
col_collection_1.objects.link(ob_tronco_002)
col_collection_1.objects.link(ob_plane_001)
col_collection_1.objects.link(ob_cube)
col_collection_1.objects.link(ob_tronco)

# ---- scene / render settings (as saved in the file)
scene.frame_start = 1; scene.frame_end = 250; scene.frame_set(1)
scene.render.engine = 'BLENDER_EEVEE_NEXT'
scene.render.resolution_percentage = 50
scene.render.dither_intensity = 0.0
scene.cycles.use_denoising = False
scene.cycles.samples = 128
scene.cycles.sampling_pattern = 'TABULATED_SOBOL'
scene.cycles.use_adaptive_sampling = False
scene.cycles.use_light_tree = False
scene.cycles.blur_glossy = 0.0
scene.cycles.sample_clamp_indirect = 0.0
scene.view_settings.view_transform = 'Standard'
bpy.context.view_layer.update()

# ---- added for rendering (the .blend has no active camera and no usable light): camera, sun
cam_auto = bpy.data.cameras.new('AutoCamera')
cam_auto.lens = 50.0
cam_auto.sensor_width = 36.0
cam_auto.clip_end = 1000.0
ob_auto_camera = bpy.data.objects.new('AutoCamera', cam_auto)
scene.collection.objects.link(ob_auto_camera)
ob_auto_camera.location = (13.7661, -12.8621, 13.235)
ob_auto_camera.rotation_euler = (1.09748, -7.21219e-08, 0.694738)
scene.camera = ob_auto_camera
light_auto_sun = bpy.data.lights.new('AutoSun', 'SUN')
light_auto_sun.energy = 3.0
light_auto_sun.angle = 0.0523599
ob_auto_sun = bpy.data.objects.new('AutoSun', light_auto_sun)
scene.collection.objects.link(ob_auto_sun)
ob_auto_sun.rotation_euler = (0.872665, 0.174533, 0.523599)
bpy.context.view_layer.update()
